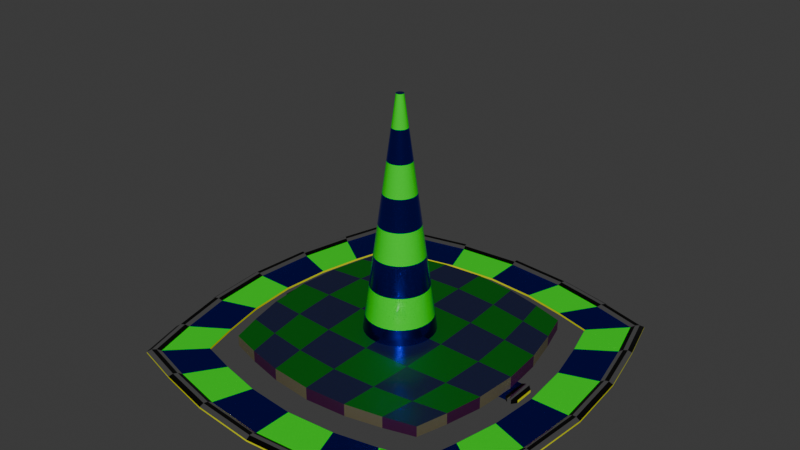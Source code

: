 # Source: DroneStuffs.blend  (saved by Blender 5.1.29; exported with 4.5.12 LTS)
import bpy
from mathutils import Matrix  # noqa: F401  (used for matrix-valued properties, if any)

bpy.ops.wm.read_factory_settings(use_empty=True)
scene = bpy.context.scene
scene.name = 'Scene'

# ---- collections
col_dronestuffs = bpy.data.collections.new('DroneStuffs'); scene.collection.children.link(col_dronestuffs)

# ---- materials (node trees are filled in below, after node groups)
mat_fpv_accent = bpy.data.materials.new('FPV_Accent')
mat_fpv_accent.diffuse_color = (0.0, 0.8, 0.001025, 1.0)
mat_fpv_accent.roughness = 0.05297
mat_fpv_color = bpy.data.materials.new('FPV_Color')
mat_fpv_color.alpha_threshold = 0.0
mat_fpv_color.use_backface_culling_lightprobe_volume = False
mat_fpv_color.diffuse_color = (0.0, 0.0005567, 0.8, 1.0)
mat_fpv_color.roughness = 0.3744
mat_fpv_color.metallic = 1.0
mat_fpv_color.line_color = (0.0, 0.0, 0.0, 1.0)
mat_fpv_wrong = bpy.data.materials.new('FPV_Wrong')
mat_fpv_wrong.diffuse_color = (0.8, 0.007293, 0.0, 1.0)
mat_fpv_wrong.roughness = 0.05297
mat_fpv_wrongaccent = bpy.data.materials.new('FPV_WrongAccent')
mat_fpv_wrongaccent.diffuse_color = (0.3908, 0.00476, 0.0, 1.0)
mat_fpv_wrongaccent.roughness = 0.05297
mat_fpv_wrongaccent.metallic = 1.0
mat_fpv_border = bpy.data.materials.new('FPV_Border')
mat_fpv_border.diffuse_color = (0.0, 0.0, 0.0, 1.0)
mat_fpv_border.roughness = 0.0621
mat_fpv_borderaccent = bpy.data.materials.new('FPV_BorderAccent')
mat_fpv_borderaccent.diffuse_color = (1.0, 1.0, 1.0, 1.0)
mat_fpv_borderaccent.roughness = 0.2128
mat_fpv_borderaccent.metallic = 1.0
mat_fpv_borderlip = bpy.data.materials.new('FPV_BorderLip')
mat_fpv_borderlip.diffuse_color = (0.7809, 0.8, 0.0, 1.0)
mat_fpv_borderlip.roughness = 0.0
mat_fpv_base = bpy.data.materials.new('FPV_Base')
mat_fpv_base.diffuse_color = (0.0, 0.1552, 0.003565, 1.0)
mat_fpv_baseaccent = bpy.data.materials.new('FPV_BaseAccent')
mat_fpv_baseaccent.diffuse_color = (0.03224, 0.04179, 0.1552, 1.0)
mat_fpv_baseaccent.roughness = 0.2767
mat_fpv_baseaccent.metallic = 0.6667
mat_fpv_baseborder = bpy.data.materials.new('FPV_BaseBorder')
mat_fpv_baseborder.diffuse_color = (0.1552, 0.1086, 0.06409, 1.0)
mat_fpv_baseborderaccent = bpy.data.materials.new('FPV_BaseBorderAccent')
mat_fpv_baseborderaccent.diffuse_color = (0.1552, 0.0458, 0.09534, 1.0)

# ---- node groups
ng_smooth_by_angle = bpy.data.node_groups.new('Smooth by Angle', 'GeometryNodeTree')
_s = ng_smooth_by_angle.interface.new_socket(name='Mesh', in_out='OUTPUT', socket_type='NodeSocketGeometry')
_s = ng_smooth_by_angle.interface.new_socket(name='Mesh', in_out='INPUT', socket_type='NodeSocketGeometry')
_s = ng_smooth_by_angle.interface.new_socket(name='Angle', in_out='INPUT', socket_type='NodeSocketFloat')
_s.subtype = 'ANGLE'
_s.default_value = 0.5236
_s.min_value = 0.0
_s.max_value = 3.142
_s.description = 'Maximum face angle for smooth edges'
_s = ng_smooth_by_angle.interface.new_socket(name='Ignore Sharpness', in_out='INPUT', socket_type='NodeSocketBool')
_s.force_non_field = True
ng_smooth_by_angle.is_modifier = True
_N = ng_smooth_by_angle.nodes; _L = ng_smooth_by_angle.links
n0 = _N.new('GeometryNodeSetShadeSmooth'); n0.name = 'Set Shade Smooth'; n0.location = (120, -80)
n0.domain = 'EDGE'
n1 = _N.new('GeometryNodeSetShadeSmooth'); n1.name = 'Set Shade Smooth.001'; n1.location = (300, -80)
n2 = _N.new('NodeGroupOutput'); n2.name = 'Group Output'; n2.location = (480, -80)
n3 = _N.new('GeometryNodeInputMeshEdgeAngle'); n3.name = 'Edge Angle'; n3.location = (-440, -240)
n4 = _N.new('NodeGroupInput'); n4.name = 'Group Input'; n4.location = (-80, -80)
n5 = _N.new('GeometryNodeInputEdgeSmooth'); n5.name = 'Is Edge Smooth'; n5.location = (-260, -120)
n6 = _N.new('GeometryNodeInputShadeSmooth'); n6.name = 'Is Shade Smooth'; n6.location = (-440, -397)
n7 = _N.new('FunctionNodeCompare'); n7.name = 'Compare'; n7.location = (-260, -260)
n7.operation = 'LESS_EQUAL'
n7.inputs[6].default_value = (0.0, 0.0, 0.0, 0.0)
n7.inputs[7].default_value = (0.0, 0.0, 0.0, 0.0)
n8 = _N.new('FunctionNodeBooleanMath'); n8.name = 'Boolean Math.001'; n8.location = (-80, -260)
n9 = _N.new('NodeGroupInput'); n9.name = 'Group Input.001'; n9.location = (-440, -329)
n10 = _N.new('NodeGroupInput'); n10.name = 'Group Input.002'; n10.location = (-259, -189)
n11 = _N.new('FunctionNodeBooleanMath'); n11.name = 'Boolean Math'; n11.location = (-80, -149)
n11.operation = 'OR'
n12 = _N.new('FunctionNodeBooleanMath'); n12.name = 'Boolean Math.002'; n12.location = (-260, -380)
n12.operation = 'OR'
n13 = _N.new('NodeGroupInput'); n13.name = 'Group Input.003'; n13.location = (-440, -460)
_L.new(n3.outputs[0], n7.inputs[0])
_L.new(n1.outputs[0], n2.inputs[0])
_L.new(n9.outputs[1], n7.inputs[1])
_L.new(n7.outputs[0], n8.inputs[0])
_L.new(n4.outputs[0], n0.inputs[0])
_L.new(n0.outputs[0], n1.inputs[0])
_L.new(n8.outputs[0], n0.inputs[2])
_L.new(n10.outputs[2], n11.inputs[1])
_L.new(n5.outputs[0], n11.inputs[0])
_L.new(n11.outputs[0], n0.inputs[1])
_L.new(n13.outputs[2], n12.inputs[1])
_L.new(n6.outputs[0], n12.inputs[0])
_L.new(n12.outputs[0], n8.inputs[1])
n2.is_active_output = True

# ---- material node trees
mat_fpv_accent.use_nodes = True; mat_fpv_accent.node_tree.nodes.clear()
_N = mat_fpv_accent.node_tree.nodes; _L = mat_fpv_accent.node_tree.links
n0 = _N.new('ShaderNodeBsdfPrincipled'); n0.name = 'Principled BSDF'; n0.location = (-200, 100)
n0.inputs[0].default_value = (0.0, 0.8, 0.008327, 1.0)
n0.inputs[2].default_value = 0.08794
n1 = _N.new('ShaderNodeOutputMaterial'); n1.name = 'Material Output'; n1.location = (200, 100)
_L.new(n0.outputs[0], n1.inputs[0])
n1.is_active_output = True
mat_fpv_color.use_nodes = True; mat_fpv_color.node_tree.nodes.clear()
_N = mat_fpv_color.node_tree.nodes; _L = mat_fpv_color.node_tree.links
n0 = _N.new('ShaderNodeOutputMaterial'); n0.name = 'Material Output'; n0.location = (200, 100)
n1 = _N.new('ShaderNodeBsdfPrincipled'); n1.name = 'Principled BSDF'; n1.location = (-200, 100)
n1.inputs[0].default_value = (0.0, 0.001362, 0.8, 1.0)
n1.inputs[1].default_value = 1.0
n1.inputs[2].default_value = 0.201
_L.new(n1.outputs[0], n0.inputs[0])
n0.is_active_output = True
mat_fpv_wrong.use_nodes = True; mat_fpv_wrong.node_tree.nodes.clear()
_N = mat_fpv_wrong.node_tree.nodes; _L = mat_fpv_wrong.node_tree.links
n0 = _N.new('ShaderNodeBsdfPrincipled'); n0.name = 'Principled BSDF'; n0.location = (-200, 100)
n0.inputs[0].default_value = (0.8, 0.0, 0.01433, 1.0)
n0.inputs[2].default_value = 0.2387
n1 = _N.new('ShaderNodeOutputMaterial'); n1.name = 'Material Output'; n1.location = (200, 100)
_L.new(n0.outputs[0], n1.inputs[0])
n1.is_active_output = True
mat_fpv_wrongaccent.use_nodes = True; mat_fpv_wrongaccent.node_tree.nodes.clear()
_N = mat_fpv_wrongaccent.node_tree.nodes; _L = mat_fpv_wrongaccent.node_tree.links
n0 = _N.new('ShaderNodeBsdfPrincipled'); n0.name = 'Principled BSDF'; n0.location = (-200, 100)
n0.inputs[0].default_value = (0.576, 0.051, 0.0, 1.0)
n0.inputs[1].default_value = 1.0
n0.inputs[2].default_value = 0.2387
n1 = _N.new('ShaderNodeOutputMaterial'); n1.name = 'Material Output'; n1.location = (200, 100)
_L.new(n0.outputs[0], n1.inputs[0])
n1.is_active_output = True
mat_fpv_border.use_nodes = True; mat_fpv_border.node_tree.nodes.clear()
_N = mat_fpv_border.node_tree.nodes; _L = mat_fpv_border.node_tree.links
n0 = _N.new('ShaderNodeBsdfPrincipled'); n0.name = 'Principled BSDF'; n0.location = (-200, 100)
n0.inputs[0].default_value = (0.0, 0.0, 0.0, 1.0)
n0.inputs[2].default_value = 0.2688
n1 = _N.new('ShaderNodeOutputMaterial'); n1.name = 'Material Output'; n1.location = (200, 100)
_L.new(n0.outputs[0], n1.inputs[0])
n1.is_active_output = True
mat_fpv_borderaccent.use_nodes = True; mat_fpv_borderaccent.node_tree.nodes.clear()
_N = mat_fpv_borderaccent.node_tree.nodes; _L = mat_fpv_borderaccent.node_tree.links
n0 = _N.new('ShaderNodeBsdfPrincipled'); n0.name = 'Principled BSDF'; n0.location = (-200, 100)
n0.inputs[0].default_value = (1.0, 1.0, 1.0, 1.0)
n0.inputs[1].default_value = 1.0
n0.inputs[2].default_value = 0.1407
n1 = _N.new('ShaderNodeOutputMaterial'); n1.name = 'Material Output'; n1.location = (200, 100)
_L.new(n0.outputs[0], n1.inputs[0])
n1.is_active_output = True
mat_fpv_borderlip.use_nodes = True; mat_fpv_borderlip.node_tree.nodes.clear()
_N = mat_fpv_borderlip.node_tree.nodes; _L = mat_fpv_borderlip.node_tree.links
n0 = _N.new('ShaderNodeBsdfPrincipled'); n0.name = 'Principled BSDF'; n0.location = (-200, 100)
n0.inputs[0].default_value = (0.7747, 0.8, 0.0, 1.0)
n0.inputs[2].default_value = 0.0
n1 = _N.new('ShaderNodeOutputMaterial'); n1.name = 'Material Output'; n1.location = (200, 100)
_L.new(n0.outputs[0], n1.inputs[0])
n1.is_active_output = True
mat_fpv_base.use_nodes = True; mat_fpv_base.node_tree.nodes.clear()
_N = mat_fpv_base.node_tree.nodes; _L = mat_fpv_base.node_tree.links
n0 = _N.new('ShaderNodeBsdfPrincipled'); n0.name = 'Principled BSDF'; n0.location = (-200, 100)
n0.inputs[0].default_value = (0.0, 0.111, 0.001842, 1.0)
n1 = _N.new('ShaderNodeOutputMaterial'); n1.name = 'Material Output'; n1.location = (200, 100)
_L.new(n0.outputs[0], n1.inputs[0])
n1.is_active_output = True
mat_fpv_baseaccent.use_nodes = True; mat_fpv_baseaccent.node_tree.nodes.clear()
_N = mat_fpv_baseaccent.node_tree.nodes; _L = mat_fpv_baseaccent.node_tree.links
n0 = _N.new('ShaderNodeBsdfPrincipled'); n0.name = 'Principled BSDF'; n0.location = (-200, 100)
n0.inputs[0].default_value = (0.02755, 0.03389, 0.111, 1.0)
n0.inputs[1].default_value = 0.593
n0.inputs[2].default_value = 0.2387
n1 = _N.new('ShaderNodeOutputMaterial'); n1.name = 'Material Output'; n1.location = (200, 100)
_L.new(n0.outputs[0], n1.inputs[0])
n1.is_active_output = True
mat_fpv_baseborder.use_nodes = True; mat_fpv_baseborder.node_tree.nodes.clear()
_N = mat_fpv_baseborder.node_tree.nodes; _L = mat_fpv_baseborder.node_tree.links
n0 = _N.new('ShaderNodeBsdfPrincipled'); n0.name = 'Principled BSDF'; n0.location = (-200, 100)
n0.inputs[0].default_value = (0.111, 0.09642, 0.05439, 1.0)
n1 = _N.new('ShaderNodeOutputMaterial'); n1.name = 'Material Output'; n1.location = (200, 100)
_L.new(n0.outputs[0], n1.inputs[0])
n1.is_active_output = True
mat_fpv_baseborderaccent.use_nodes = True; mat_fpv_baseborderaccent.node_tree.nodes.clear()
_N = mat_fpv_baseborderaccent.node_tree.nodes; _L = mat_fpv_baseborderaccent.node_tree.links
n0 = _N.new('ShaderNodeBsdfPrincipled'); n0.name = 'Principled BSDF'; n0.location = (-200, 100)
n0.inputs[0].default_value = (0.111, 0.01717, 0.103, 1.0)
n0.inputs[1].default_value = 0.7286
n1 = _N.new('ShaderNodeOutputMaterial'); n1.name = 'Material Output'; n1.location = (200, 100)
_L.new(n0.outputs[0], n1.inputs[0])
n1.is_active_output = True

# ---- world
world_world = bpy.data.worlds.new('World'); scene.world = world_world
world_world.use_nodes = True; world_world.node_tree.nodes.clear()
_N = world_world.node_tree.nodes; _L = world_world.node_tree.links
n0 = _N.new('ShaderNodeOutputWorld'); n0.name = 'World Output'; n0.location = (200, 100)
n1 = _N.new('ShaderNodeBackground'); n1.name = 'Background'; n1.location = (-200, 100)
n1.inputs[0].default_value = (0.05088, 0.05088, 0.05088, 1.0)
_L.new(n1.outputs[0], n0.inputs[0])
n0.is_active_output = True
world_world.color = (0.05088, 0.05088, 0.05088)
world_world.sun_shadow_jitter_overblur = 0.0

# ---- meshes
me_cylinder = bpy.data.meshes.new('Cylinder')
me_cylinder.from_pydata([(4.843e-09, 0.6, 0.0), (1.473e-08, 0.06, 4.0), (0.1171, 0.5885, 0.0), (0.01171, 0.05885, 4.0), (0.2296, 0.5543, 0.0), (0.02296, 0.05543, 4.0), (0.3333, 0.4989, 0.0), (0.03333, 0.04989, 4.0), (0.4243, 0.4243, 0.0), (0.04243, 0.04243, 4.0), (0.4989, 0.3333, 0.0), (0.04989, 0.03333, 4.0), (0.5543, 0.2296, 0.0), (0.05543, 0.02296, 4.0), (0.5885, 0.1171, 0.0), (0.05885, 0.01171, 4.0), (0.6, 5.96e-09, 0.0), (0.06, 3.576e-09, 4.0), (0.5885, -0.1171, 0.0), (0.05885, -0.01171, 4.0), (0.5543, -0.2296, 0.0), (0.05543, -0.02296, 4.0), (0.4989, -0.3333, 0.0), (0.04989, -0.03333, 4.0), (0.4243, -0.4243, 0.0), (0.04243, -0.04243, 4.0), (0.3333, -0.4989, 0.0), (0.03333, -0.04989, 4.0), (0.2296, -0.5543, 0.0), (0.02296, -0.05543, 4.0), (0.1171, -0.5885, 0.0), (0.01171, -0.05885, 4.0), (4.843e-09, -0.6, 0.0), (1.473e-08, -0.06, 4.0), (-0.1171, -0.5885, 0.0), (-0.01171, -0.05885, 4.0), (-0.2296, -0.5543, 0.0), (-0.02296, -0.05543, 4.0), (-0.3333, -0.4989, 0.0), (-0.03333, -0.04989, 4.0), (-0.4243, -0.4243, 0.0), (-0.04243, -0.04243, 4.0), (-0.4989, -0.3333, 0.0), (-0.04989, -0.03333, 4.0), (-0.5543, -0.2296, 0.0), (-0.05543, -0.02296, 4.0), (-0.5885, -0.1171, 0.0), (-0.05885, -0.01171, 4.0), (-0.6, 5.96e-09, 0.0), (-0.06, 3.576e-09, 4.0), (-0.5885, 0.1171, 0.0), (-0.05885, 0.01171, 4.0), (-0.5543, 0.2296, 0.0), (-0.05543, 0.02296, 4.0), (-0.4989, 0.3333, 0.0), (-0.04989, 0.03333, 4.0), (-0.4243, 0.4243, 0.0), (-0.04243, 0.04243, 4.0), (-0.3333, 0.4989, 0.0), (-0.03333, 0.04989, 4.0), (-0.2296, 0.5543, 0.0), (-0.02296, 0.05543, 4.0), (-0.1171, 0.5885, 0.0), (-0.01171, 0.05885, 4.0), (6.079e-09, 0.5325, 0.5), (7.316e-09, 0.465, 1.0), (8.552e-09, 0.3975, 1.5), (9.788e-09, 0.33, 2.0), (1.102e-08, 0.2625, 2.5), (1.226e-08, 0.195, 3.0), (1.35e-08, 0.1275, 3.5), (0.02487, 0.1251, 3.5), (0.03804, 0.1913, 3.0), (0.05121, 0.2575, 2.5), (0.06438, 0.3237, 2.0), (0.07755, 0.3899, 1.5), (0.09072, 0.4561, 1.0), (0.1039, 0.5223, 0.5), (0.04879, 0.1178, 3.5), (0.07462, 0.1802, 3.0), (0.1005, 0.2425, 2.5), (0.1263, 0.3049, 2.0), (0.1521, 0.3672, 1.5), (0.1779, 0.4296, 1.0), (0.2038, 0.492, 0.5), (0.07084, 0.106, 3.5), (0.1083, 0.1621, 3.0), (0.1458, 0.2183, 2.5), (0.1833, 0.2744, 2.0), (0.2208, 0.3305, 1.5), (0.2583, 0.3866, 1.0), (0.2958, 0.4428, 0.5), (0.09016, 0.09016, 3.5), (0.1379, 0.1379, 3.0), (0.1856, 0.1856, 2.5), (0.2333, 0.2333, 2.0), (0.2811, 0.2811, 1.5), (0.3288, 0.3288, 1.0), (0.3765, 0.3765, 0.5), (0.106, 0.07084, 3.5), (0.1621, 0.1083, 3.0), (0.2183, 0.1458, 2.5), (0.2744, 0.1833, 2.0), (0.3305, 0.2208, 1.5), (0.3866, 0.2583, 1.0), (0.4428, 0.2958, 0.5), (0.1178, 0.04879, 3.5), (0.1802, 0.07462, 3.0), (0.2425, 0.1005, 2.5), (0.3049, 0.1263, 2.0), (0.3672, 0.1521, 1.5), (0.4296, 0.1779, 1.0), (0.492, 0.2038, 0.5), (0.1251, 0.02487, 3.5), (0.1913, 0.03804, 3.0), (0.2575, 0.05121, 2.5), (0.3237, 0.06438, 2.0), (0.3899, 0.07755, 1.5), (0.4561, 0.09072, 1.0), (0.5223, 0.1039, 0.5), (0.1275, 3.874e-09, 3.5), (0.195, 4.172e-09, 3.0), (0.2625, 4.47e-09, 2.5), (0.33, 4.768e-09, 2.0), (0.3975, 5.066e-09, 1.5), (0.465, 5.364e-09, 1.0), (0.5325, 5.662e-09, 0.5), (0.1251, -0.02487, 3.5), (0.1913, -0.03804, 3.0), (0.2575, -0.05121, 2.5), (0.3237, -0.06438, 2.0), (0.3899, -0.07755, 1.5), (0.4561, -0.09072, 1.0), (0.5223, -0.1039, 0.5), (0.1178, -0.04879, 3.5), (0.1802, -0.07462, 3.0), (0.2425, -0.1005, 2.5), (0.3049, -0.1263, 2.0), (0.3672, -0.1521, 1.5), (0.4296, -0.1779, 1.0), (0.492, -0.2038, 0.5), (0.106, -0.07084, 3.5), (0.1621, -0.1083, 3.0), (0.2183, -0.1458, 2.5), (0.2744, -0.1833, 2.0), (0.3305, -0.2208, 1.5), (0.3866, -0.2583, 1.0), (0.4428, -0.2958, 0.5), (0.09016, -0.09016, 3.5), (0.1379, -0.1379, 3.0), (0.1856, -0.1856, 2.5), (0.2333, -0.2333, 2.0), (0.2811, -0.2811, 1.5), (0.3288, -0.3288, 1.0), (0.3765, -0.3765, 0.5), (0.07084, -0.106, 3.5), (0.1083, -0.1621, 3.0), (0.1458, -0.2183, 2.5), (0.1833, -0.2744, 2.0), (0.2208, -0.3305, 1.5), (0.2583, -0.3866, 1.0), (0.2958, -0.4428, 0.5), (0.04879, -0.1178, 3.5), (0.07462, -0.1802, 3.0), (0.1005, -0.2425, 2.5), (0.1263, -0.3049, 2.0), (0.1521, -0.3672, 1.5), (0.1779, -0.4296, 1.0), (0.2038, -0.492, 0.5), (0.02487, -0.1251, 3.5), (0.03804, -0.1913, 3.0), (0.05121, -0.2575, 2.5), (0.06438, -0.3237, 2.0), (0.07755, -0.3899, 1.5), (0.09072, -0.4561, 1.0), (0.1039, -0.5223, 0.5), (1.35e-08, -0.1275, 3.5), (1.226e-08, -0.195, 3.0), (1.102e-08, -0.2625, 2.5), (9.788e-09, -0.33, 2.0), (8.552e-09, -0.3975, 1.5), (7.316e-09, -0.465, 1.0), (6.079e-09, -0.5325, 0.5), (-0.02487, -0.1251, 3.5), (-0.03804, -0.1913, 3.0), (-0.05121, -0.2575, 2.5), (-0.06438, -0.3237, 2.0), (-0.07755, -0.3899, 1.5), (-0.09072, -0.4561, 1.0), (-0.1039, -0.5223, 0.5), (-0.04879, -0.1178, 3.5), (-0.07462, -0.1802, 3.0), (-0.1005, -0.2425, 2.5), (-0.1263, -0.3049, 2.0), (-0.1521, -0.3672, 1.5), (-0.1779, -0.4296, 1.0), (-0.2038, -0.492, 0.5), (-0.07084, -0.106, 3.5), (-0.1083, -0.1621, 3.0), (-0.1458, -0.2183, 2.5), (-0.1833, -0.2744, 2.0), (-0.2208, -0.3305, 1.5), (-0.2583, -0.3866, 1.0), (-0.2958, -0.4428, 0.5), (-0.09016, -0.09016, 3.5), (-0.1379, -0.1379, 3.0), (-0.1856, -0.1856, 2.5), (-0.2333, -0.2333, 2.0), (-0.2811, -0.2811, 1.5), (-0.3288, -0.3288, 1.0), (-0.3765, -0.3765, 0.5), (-0.106, -0.07084, 3.5), (-0.1621, -0.1083, 3.0), (-0.2183, -0.1458, 2.5), (-0.2744, -0.1833, 2.0), (-0.3305, -0.2208, 1.5), (-0.3866, -0.2583, 1.0), (-0.4428, -0.2958, 0.5), (-0.1178, -0.04879, 3.5), (-0.1802, -0.07462, 3.0), (-0.2425, -0.1005, 2.5), (-0.3049, -0.1263, 2.0), (-0.3672, -0.1521, 1.5), (-0.4296, -0.1779, 1.0), (-0.492, -0.2038, 0.5), (-0.1251, -0.02487, 3.5), (-0.1913, -0.03804, 3.0), (-0.2575, -0.05121, 2.5), (-0.3237, -0.06438, 2.0), (-0.3899, -0.07755, 1.5), (-0.4561, -0.09072, 1.0), (-0.5223, -0.1039, 0.5), (-0.1275, 3.874e-09, 3.5), (-0.195, 4.172e-09, 3.0), (-0.2625, 4.47e-09, 2.5), (-0.33, 4.768e-09, 2.0), (-0.3975, 5.066e-09, 1.5), (-0.465, 5.364e-09, 1.0), (-0.5325, 5.662e-09, 0.5), (-0.1251, 0.02487, 3.5), (-0.1913, 0.03804, 3.0), (-0.2575, 0.05121, 2.5), (-0.3237, 0.06438, 2.0), (-0.3899, 0.07755, 1.5), (-0.4561, 0.09072, 1.0), (-0.5223, 0.1039, 0.5), (-0.1178, 0.04879, 3.5), (-0.1802, 0.07462, 3.0), (-0.2425, 0.1005, 2.5), (-0.3049, 0.1263, 2.0), (-0.3672, 0.1521, 1.5), (-0.4296, 0.1779, 1.0), (-0.492, 0.2038, 0.5), (-0.106, 0.07084, 3.5), (-0.1621, 0.1083, 3.0), (-0.2183, 0.1458, 2.5), (-0.2744, 0.1833, 2.0), (-0.3305, 0.2208, 1.5), (-0.3866, 0.2583, 1.0), (-0.4428, 0.2958, 0.5), (-0.09016, 0.09016, 3.5), (-0.1379, 0.1379, 3.0), (-0.1856, 0.1856, 2.5), (-0.2333, 0.2333, 2.0), (-0.2811, 0.2811, 1.5), (-0.3288, 0.3288, 1.0), (-0.3765, 0.3765, 0.5), (-0.07084, 0.106, 3.5), (-0.1083, 0.1621, 3.0), (-0.1458, 0.2183, 2.5), (-0.1833, 0.2744, 2.0), (-0.2208, 0.3305, 1.5), (-0.2583, 0.3866, 1.0), (-0.2958, 0.4428, 0.5), (-0.04879, 0.1178, 3.5), (-0.07462, 0.1802, 3.0), (-0.1005, 0.2425, 2.5), (-0.1263, 0.3049, 2.0), (-0.1521, 0.3672, 1.5), (-0.1779, 0.4296, 1.0), (-0.2038, 0.492, 0.5), (-0.02487, 0.1251, 3.5), (-0.03804, 0.1913, 3.0), (-0.05121, 0.2575, 2.5), (-0.06438, 0.3237, 2.0), (-0.07755, 0.3899, 1.5), (-0.09072, 0.4561, 1.0), (-0.1039, 0.5223, 0.5)], [], [(70, 1, 3, 71), (71, 3, 5, 78), (78, 5, 7, 85), (85, 7, 9, 92), (92, 9, 11, 99), (99, 11, 13, 106), (106, 13, 15, 113), (113, 15, 17, 120), (120, 17, 19, 127), (127, 19, 21, 134), (134, 21, 23, 141), (141, 23, 25, 148), (148, 25, 27, 155), (155, 27, 29, 162), (162, 29, 31, 169), (169, 31, 33, 176), (176, 33, 35, 183), (183, 35, 37, 190), (190, 37, 39, 197), (197, 39, 41, 204), (204, 41, 43, 211), (211, 43, 45, 218), (218, 45, 47, 225), (225, 47, 49, 232), (232, 49, 51, 239), (239, 51, 53, 246), (246, 53, 55, 253), (253, 55, 57, 260), (260, 57, 59, 267), (267, 59, 61, 274), (3, 1, 63, 61, 59, 57, 55, 53, 51, 49, 47, 45, 43, 41, 39, 37, 35, 33, 31, 29, 27, 25, 23, 21, 19, 17, 15, 13, 11, 9, 7, 5), (274, 61, 63, 281), (281, 63, 1, 70), (0, 2, 4, 6, 8, 10, 12, 14, 16, 18, 20, 22, 24, 26, 28, 30, 32, 34, 36, 38, 40, 42, 44, 46, 48, 50, 52, 54, 56, 58, 60, 62), (62, 287, 64, 0), (287, 286, 65, 64), (286, 285, 66, 65), (285, 284, 67, 66), (284, 283, 68, 67), (283, 282, 69, 68), (282, 281, 70, 69), (60, 280, 287, 62), (280, 279, 286, 287), (279, 278, 285, 286), (278, 277, 284, 285), (277, 276, 283, 284), (276, 275, 282, 283), (275, 274, 281, 282), (58, 273, 280, 60), (273, 272, 279, 280), (272, 271, 278, 279), (271, 270, 277, 278), (270, 269, 276, 277), (269, 268, 275, 276), (268, 267, 274, 275), (56, 266, 273, 58), (266, 265, 272, 273), (265, 264, 271, 272), (264, 263, 270, 271), (263, 262, 269, 270), (262, 261, 268, 269), (261, 260, 267, 268), (54, 259, 266, 56), (259, 258, 265, 266), (258, 257, 264, 265), (257, 256, 263, 264), (256, 255, 262, 263), (255, 254, 261, 262), (254, 253, 260, 261), (52, 252, 259, 54), (252, 251, 258, 259), (251, 250, 257, 258), (250, 249, 256, 257), (249, 248, 255, 256), (248, 247, 254, 255), (247, 246, 253, 254), (50, 245, 252, 52), (245, 244, 251, 252), (244, 243, 250, 251), (243, 242, 249, 250), (242, 241, 248, 249), (241, 240, 247, 248), (240, 239, 246, 247), (48, 238, 245, 50), (238, 237, 244, 245), (237, 236, 243, 244), (236, 235, 242, 243), (235, 234, 241, 242), (234, 233, 240, 241), (233, 232, 239, 240), (46, 231, 238, 48), (231, 230, 237, 238), (230, 229, 236, 237), (229, 228, 235, 236), (228, 227, 234, 235), (227, 226, 233, 234), (226, 225, 232, 233), (44, 224, 231, 46), (224, 223, 230, 231), (223, 222, 229, 230), (222, 221, 228, 229), (221, 220, 227, 228), (220, 219, 226, 227), (219, 218, 225, 226), (42, 217, 224, 44), (217, 216, 223, 224), (216, 215, 222, 223), (215, 214, 221, 222), (214, 213, 220, 221), (213, 212, 219, 220), (212, 211, 218, 219), (40, 210, 217, 42), (210, 209, 216, 217), (209, 208, 215, 216), (208, 207, 214, 215), (207, 206, 213, 214), (206, 205, 212, 213), (205, 204, 211, 212), (38, 203, 210, 40), (203, 202, 209, 210), (202, 201, 208, 209), (201, 200, 207, 208), (200, 199, 206, 207), (199, 198, 205, 206), (198, 197, 204, 205), (36, 196, 203, 38), (196, 195, 202, 203), (195, 194, 201, 202), (194, 193, 200, 201), (193, 192, 199, 200), (192, 191, 198, 199), (191, 190, 197, 198), (34, 189, 196, 36), (189, 188, 195, 196), (188, 187, 194, 195), (187, 186, 193, 194), (186, 185, 192, 193), (185, 184, 191, 192), (184, 183, 190, 191), (32, 182, 189, 34), (182, 181, 188, 189), (181, 180, 187, 188), (180, 179, 186, 187), (179, 178, 185, 186), (178, 177, 184, 185), (177, 176, 183, 184), (30, 175, 182, 32), (175, 174, 181, 182), (174, 173, 180, 181), (173, 172, 179, 180), (172, 171, 178, 179), (171, 170, 177, 178), (170, 169, 176, 177), (28, 168, 175, 30), (168, 167, 174, 175), (167, 166, 173, 174), (166, 165, 172, 173), (165, 164, 171, 172), (164, 163, 170, 171), (163, 162, 169, 170), (26, 161, 168, 28), (161, 160, 167, 168), (160, 159, 166, 167), (159, 158, 165, 166), (158, 157, 164, 165), (157, 156, 163, 164), (156, 155, 162, 163), (24, 154, 161, 26), (154, 153, 160, 161), (153, 152, 159, 160), (152, 151, 158, 159), (151, 150, 157, 158), (150, 149, 156, 157), (149, 148, 155, 156), (22, 147, 154, 24), (147, 146, 153, 154), (146, 145, 152, 153), (145, 144, 151, 152), (144, 143, 150, 151), (143, 142, 149, 150), (142, 141, 148, 149), (20, 140, 147, 22), (140, 139, 146, 147), (139, 138, 145, 146), (138, 137, 144, 145), (137, 136, 143, 144), (136, 135, 142, 143), (135, 134, 141, 142), (18, 133, 140, 20), (133, 132, 139, 140), (132, 131, 138, 139), (131, 130, 137, 138), (130, 129, 136, 137), (129, 128, 135, 136), (128, 127, 134, 135), (16, 126, 133, 18), (126, 125, 132, 133), (125, 124, 131, 132), (124, 123, 130, 131), (123, 122, 129, 130), (122, 121, 128, 129), (121, 120, 127, 128), (14, 119, 126, 16), (119, 118, 125, 126), (118, 117, 124, 125), (117, 116, 123, 124), (116, 115, 122, 123), (115, 114, 121, 122), (114, 113, 120, 121), (12, 112, 119, 14), (112, 111, 118, 119), (111, 110, 117, 118), (110, 109, 116, 117), (109, 108, 115, 116), (108, 107, 114, 115), (107, 106, 113, 114), (10, 105, 112, 12), (105, 104, 111, 112), (104, 103, 110, 111), (103, 102, 109, 110), (102, 101, 108, 109), (101, 100, 107, 108), (100, 99, 106, 107), (8, 98, 105, 10), (98, 97, 104, 105), (97, 96, 103, 104), (96, 95, 102, 103), (95, 94, 101, 102), (94, 93, 100, 101), (93, 92, 99, 100), (6, 91, 98, 8), (91, 90, 97, 98), (90, 89, 96, 97), (89, 88, 95, 96), (88, 87, 94, 95), (87, 86, 93, 94), (86, 85, 92, 93), (4, 84, 91, 6), (84, 83, 90, 91), (83, 82, 89, 90), (82, 81, 88, 89), (81, 80, 87, 88), (80, 79, 86, 87), (79, 78, 85, 86), (2, 77, 84, 4), (77, 76, 83, 84), (76, 75, 82, 83), (75, 74, 81, 82), (74, 73, 80, 81), (73, 72, 79, 80), (72, 71, 78, 79), (0, 64, 77, 2), (64, 65, 76, 77), (65, 66, 75, 76), (66, 67, 74, 75), (67, 68, 73, 74), (68, 69, 72, 73), (69, 70, 71, 72)])
me_cylinder.polygons.foreach_set('use_smooth', [True] * 258)
me_cylinder.polygons.foreach_set('material_index', [0, 0, 0, 0, 0, 0, 0, 0, 0, 0, 0, 0, 0, 0, 0, 0, 0, 0, 0, 0, 0, 0, 0, 0, 0, 0, 0, 0, 0, 0, 1, 0, 0, 0, 1, 0, 1, 0, 1, 0, 1, 1, 0, 1, 0, 1, 0, 1, 1, 0, 1, 0, 1, 0, 1, 1, 0, 1, 0, 1, 0, 1, 1, 0, 1, 0, 1, 0, 1, 1, 0, 1, 0, 1, 0, 1, 1, 0, 1, 0, 1, 0, 1, 1, 0, 1, 0, 1, 0, 1, 1, 0, 1, 0, 1, 0, 1, 1, 0, 1, 0, 1, 0, 1, 1, 0, 1, 0, 1, 0, 1, 1, 0, 1, 0, 1, 0, 1, 1, 0, 1, 0, 1, 0, 1, 1, 0, 1, 0, 1, 0, 1, 1, 0, 1, 0, 1, 0, 1, 1, 0, 1, 0, 1, 0, 1, 1, 0, 1, 0, 1, 0, 1, 1, 0, 1, 0, 1, 0, 1, 1, 0, 1, 0, 1, 0, 1, 1, 0, 1, 0, 1, 0, 1, 1, 0, 1, 0, 1, 0, 1, 1, 0, 1, 0, 1, 0, 1, 1, 0, 1, 0, 1, 0, 1, 1, 0, 1, 0, 1, 0, 1, 1, 0, 1, 0, 1, 0, 1, 1, 0, 1, 0, 1, 0, 1, 1, 0, 1, 0, 1, 0, 1, 1, 0, 1, 0, 1, 0, 1, 1, 0, 1, 0, 1, 0, 1, 1, 0, 1, 0, 1, 0, 1, 1, 0, 1, 0, 1, 0, 1, 1, 0, 1, 0, 1, 0, 1])
_uv = me_cylinder.uv_layers.new(name='UVMap')
_uv.uv.foreach_set('vector', [1.0, 0.9375, 1.0, 1.0, 0.9688, 1.0, 0.9688, 0.9375, 0.9688, 0.9375, 0.9688, 1.0, 0.9375, 1.0, 0.9375, 0.9375, 0.9375, 0.9375, 0.9375, 1.0, 0.9062, 1.0, 0.9062, 0.9375, 0.9062, 0.9375, 0.9062, 1.0, 0.875, 1.0, 0.875, 0.9375, 0.875, 0.9375, 0.875, 1.0, 0.8438, 1.0, 0.8438, 0.9375, 0.8438, 0.9375, 0.8438, 1.0, 0.8125, 1.0, 0.8125, 0.9375, 0.8125, 0.9375, 0.8125, 1.0, 0.7812, 1.0, 0.7812, 0.9375, 0.7812, 0.9375, 0.7812, 1.0, 0.75, 1.0, 0.75, 0.9375, 0.75, 0.9375, 0.75, 1.0, 0.7188, 1.0, 0.7188, 0.9375, 0.7188, 0.9375, 0.7188, 1.0, 0.6875, 1.0, 0.6875, 0.9375, 0.6875, 0.9375, 0.6875, 1.0, 0.6562, 1.0, 0.6562, 0.9375, 0.6562, 0.9375, 0.6562, 1.0, 0.625, 1.0, 0.625, 0.9375, 0.625, 0.9375, 0.625, 1.0, 0.5938, 1.0, 0.5938, 0.9375, 0.5938, 0.9375, 0.5938, 1.0, 0.5625, 1.0, 0.5625, 0.9375, 0.5625, 0.9375, 0.5625, 1.0, 0.5312, 1.0, 0.5312, 0.9375, 0.5312, 0.9375, 0.5312, 1.0, 0.5, 1.0, 0.5, 0.9375, 0.5, 0.9375, 0.5, 1.0, 0.4688, 1.0, 0.4688, 0.9375, 0.4688, 0.9375, 0.4688, 1.0, 0.4375, 1.0, 0.4375, 0.9375, 0.4375, 0.9375, 0.4375, 1.0, 0.4062, 1.0, 0.4062, 0.9375, 0.4062, 0.9375, 0.4062, 1.0, 0.375, 1.0, 0.375, 0.9375, 0.375, 0.9375, 0.375, 1.0, 0.3438, 1.0, 0.3438, 0.9375, 0.3438, 0.9375, 0.3438, 1.0, 0.3125, 1.0, 0.3125, 0.9375, 0.3125, 0.9375, 0.3125, 1.0, 0.2812, 1.0, 0.2812, 0.9375, 0.2812, 0.9375, 0.2812, 1.0, 0.25, 1.0, 0.25, 0.9375, 0.25, 0.9375, 0.25, 1.0, 0.2188, 1.0, 0.2188, 0.9375, 0.2188, 0.9375, 0.2188, 1.0, 0.1875, 1.0, 0.1875, 0.9375, 0.1875, 0.9375, 0.1875, 1.0, 0.1562, 1.0, 0.1562, 0.9375, 0.1562, 0.9375, 0.1562, 1.0, 0.125, 1.0, 0.125, 0.9375, 0.125, 0.9375, 0.125, 1.0, 0.09375, 1.0, 0.09375, 0.9375, 0.09375, 0.9375, 0.09375, 1.0, 0.0625, 1.0, 0.0625, 0.9375, 0.2968, 0.4854, 0.25, 0.49, 0.2032, 0.4854, 0.1582, 0.4717, 0.1167, 0.4496, 0.08029, 0.4197, 0.05045, 0.3833, 0.02827, 0.3418, 0.01461, 0.2968, 0.01, 0.25, 0.01461, 0.2032, 0.02827, 0.1582, 0.05045, 0.1167, 0.08029, 0.08029, 0.1167, 0.05045, 0.1582, 0.02827, 0.2032, 0.01461, 0.25, 0.01, 0.2968, 0.01461, 0.3418, 0.02827, 0.3833, 0.05045, 0.4197, 0.08029, 0.4496, 0.1167, 0.4717, 0.1582, 0.4854, 0.2032, 0.49, 0.25, 0.4854, 0.2968, 0.4717, 0.3418, 0.4496, 0.3833, 0.4197, 0.4197, 0.3833, 0.4496, 0.3418, 0.4717, 0.0625, 0.9375, 0.0625, 1.0, 0.03125, 1.0, 0.03125, 0.9375, 0.03125, 0.9375, 0.03125, 1.0, 0.0, 1.0, 0.0, 0.9375, 0.75, 0.49, 0.7968, 0.4854, 0.8418, 0.4717, 0.8833, 0.4496, 0.9197, 0.4197, 0.9496, 0.3833, 0.9717, 0.3418, 0.9854, 0.2968, 0.99, 0.25, 0.9854, 0.2032, 0.9717, 0.1582, 0.9496, 0.1167, 0.9197, 0.08029, 0.8833, 0.05045, 0.8418, 0.02827, 0.7968, 0.01461, 0.75, 0.01, 0.7032, 0.01461, 0.6582, 0.02827, 0.6167, 0.05045, 0.5803, 0.08029, 0.5504, 0.1167, 0.5283, 0.1582, 0.5146, 0.2032, 0.51, 0.25, 0.5146, 0.2968, 0.5283, 0.3418, 0.5504, 0.3833, 0.5803, 0.4197, 0.6167, 0.4496, 0.6582, 0.4717, 0.7032, 0.4854, 0.03125, 0.5, 0.03125, 0.5625, 0.0, 0.5625, 0.0, 0.5, 0.03125, 0.5625, 0.03125, 0.625, 0.0, 0.625, 0.0, 0.5625, 0.03125, 0.625, 0.03125, 0.6875, 0.0, 0.6875, 0.0, 0.625, 0.03125, 0.6875, 0.03125, 0.75, 0.0, 0.75, 0.0, 0.6875, 0.03125, 0.75, 0.03125, 0.8125, 0.0, 0.8125, 0.0, 0.75, 0.03125, 0.8125, 0.03125, 0.875, 0.0, 0.875, 0.0, 0.8125, 0.03125, 0.875, 0.03125, 0.9375, 0.0, 0.9375, 0.0, 0.875, 0.0625, 0.5, 0.0625, 0.5625, 0.03125, 0.5625, 0.03125, 0.5, 0.0625, 0.5625, 0.0625, 0.625, 0.03125, 0.625, 0.03125, 0.5625, 0.0625, 0.625, 0.0625, 0.6875, 0.03125, 0.6875, 0.03125, 0.625, 0.0625, 0.6875, 0.0625, 0.75, 0.03125, 0.75, 0.03125, 0.6875, 0.0625, 0.75, 0.0625, 0.8125, 0.03125, 0.8125, 0.03125, 0.75, 0.0625, 0.8125, 0.0625, 0.875, 0.03125, 0.875, 0.03125, 0.8125, 0.0625, 0.875, 0.0625, 0.9375, 0.03125, 0.9375, 0.03125, 0.875, 0.09375, 0.5, 0.09375, 0.5625, 0.0625, 0.5625, 0.0625, 0.5, 0.09375, 0.5625, 0.09375, 0.625, 0.0625, 0.625, 0.0625, 0.5625, 0.09375, 0.625, 0.09375, 0.6875, 0.0625, 0.6875, 0.0625, 0.625, 0.09375, 0.6875, 0.09375, 0.75, 0.0625, 0.75, 0.0625, 0.6875, 0.09375, 0.75, 0.09375, 0.8125, 0.0625, 0.8125, 0.0625, 0.75, 0.09375, 0.8125, 0.09375, 0.875, 0.0625, 0.875, 0.0625, 0.8125, 0.09375, 0.875, 0.09375, 0.9375, 0.0625, 0.9375, 0.0625, 0.875, 0.125, 0.5, 0.125, 0.5625, 0.09375, 0.5625, 0.09375, 0.5, 0.125, 0.5625, 0.125, 0.625, 0.09375, 0.625, 0.09375, 0.5625, 0.125, 0.625, 0.125, 0.6875, 0.09375, 0.6875, 0.09375, 0.625, 0.125, 0.6875, 0.125, 0.75, 0.09375, 0.75, 0.09375, 0.6875, 0.125, 0.75, 0.125, 0.8125, 0.09375, 0.8125, 0.09375, 0.75, 0.125, 0.8125, 0.125, 0.875, 0.09375, 0.875, 0.09375, 0.8125, 0.125, 0.875, 0.125, 0.9375, 0.09375, 0.9375, 0.09375, 0.875, 0.1562, 0.5, 0.1562, 0.5625, 0.125, 0.5625, 0.125, 0.5, 0.1562, 0.5625, 0.1562, 0.625, 0.125, 0.625, 0.125, 0.5625, 0.1562, 0.625, 0.1562, 0.6875, 0.125, 0.6875, 0.125, 0.625, 0.1562, 0.6875, 0.1562, 0.75, 0.125, 0.75, 0.125, 0.6875, 0.1562, 0.75, 0.1562, 0.8125, 0.125, 0.8125, 0.125, 0.75, 0.1562, 0.8125, 0.1562, 0.875, 0.125, 0.875, 0.125, 0.8125, 0.1562, 0.875, 0.1562, 0.9375, 0.125, 0.9375, 0.125, 0.875, 0.1875, 0.5, 0.1875, 0.5625, 0.1562, 0.5625, 0.1562, 0.5, 0.1875, 0.5625, 0.1875, 0.625, 0.1562, 0.625, 0.1562, 0.5625, 0.1875, 0.625, 0.1875, 0.6875, 0.1562, 0.6875, 0.1562, 0.625, 0.1875, 0.6875, 0.1875, 0.75, 0.1562, 0.75, 0.1562, 0.6875, 0.1875, 0.75, 0.1875, 0.8125, 0.1562, 0.8125, 0.1562, 0.75, 0.1875, 0.8125, 0.1875, 0.875, 0.1562, 0.875, 0.1562, 0.8125, 0.1875, 0.875, 0.1875, 0.9375, 0.1562, 0.9375, 0.1562, 0.875, 0.2188, 0.5, 0.2188, 0.5625, 0.1875, 0.5625, 0.1875, 0.5, 0.2188, 0.5625, 0.2188, 0.625, 0.1875, 0.625, 0.1875, 0.5625, 0.2188, 0.625, 0.2188, 0.6875, 0.1875, 0.6875, 0.1875, 0.625, 0.2188, 0.6875, 0.2188, 0.75, 0.1875, 0.75, 0.1875, 0.6875, 0.2188, 0.75, 0.2188, 0.8125, 0.1875, 0.8125, 0.1875, 0.75, 0.2188, 0.8125, 0.2188, 0.875, 0.1875, 0.875, 0.1875, 0.8125, 0.2188, 0.875, 0.2188, 0.9375, 0.1875, 0.9375, 0.1875, 0.875, 0.25, 0.5, 0.25, 0.5625, 0.2188, 0.5625, 0.2188, 0.5, 0.25, 0.5625, 0.25, 0.625, 0.2188, 0.625, 0.2188, 0.5625, 0.25, 0.625, 0.25, 0.6875, 0.2188, 0.6875, 0.2188, 0.625, 0.25, 0.6875, 0.25, 0.75, 0.2188, 0.75, 0.2188, 0.6875, 0.25, 0.75, 0.25, 0.8125, 0.2188, 0.8125, 0.2188, 0.75, 0.25, 0.8125, 0.25, 0.875, 0.2188, 0.875, 0.2188, 0.8125, 0.25, 0.875, 0.25, 0.9375, 0.2188, 0.9375, 0.2188, 0.875, 0.2812, 0.5, 0.2812, 0.5625, 0.25, 0.5625, 0.25, 0.5, 0.2812, 0.5625, 0.2812, 0.625, 0.25, 0.625, 0.25, 0.5625, 0.2812, 0.625, 0.2812, 0.6875, 0.25, 0.6875, 0.25, 0.625, 0.2812, 0.6875, 0.2812, 0.75, 0.25, 0.75, 0.25, 0.6875, 0.2812, 0.75, 0.2812, 0.8125, 0.25, 0.8125, 0.25, 0.75, 0.2812, 0.8125, 0.2812, 0.875, 0.25, 0.875, 0.25, 0.8125, 0.2812, 0.875, 0.2812, 0.9375, 0.25, 0.9375, 0.25, 0.875, 0.3125, 0.5, 0.3125, 0.5625, 0.2812, 0.5625, 0.2812, 0.5, 0.3125, 0.5625, 0.3125, 0.625, 0.2812, 0.625, 0.2812, 0.5625, 0.3125, 0.625, 0.3125, 0.6875, 0.2812, 0.6875, 0.2812, 0.625, 0.3125, 0.6875, 0.3125, 0.75, 0.2812, 0.75, 0.2812, 0.6875, 0.3125, 0.75, 0.3125, 0.8125, 0.2812, 0.8125, 0.2812, 0.75, 0.3125, 0.8125, 0.3125, 0.875, 0.2812, 0.875, 0.2812, 0.8125, 0.3125, 0.875, 0.3125, 0.9375, 0.2812, 0.9375, 0.2812, 0.875, 0.3438, 0.5, 0.3438, 0.5625, 0.3125, 0.5625, 0.3125, 0.5, 0.3438, 0.5625, 0.3437, 0.625, 0.3125, 0.625, 0.3125, 0.5625, 0.3437, 0.625, 0.3437, 0.6875, 0.3125, 0.6875, 0.3125, 0.625, 0.3437, 0.6875, 0.3437, 0.75, 0.3125, 0.75, 0.3125, 0.6875, 0.3437, 0.75, 0.3437, 0.8125, 0.3125, 0.8125, 0.3125, 0.75, 0.3437, 0.8125, 0.3438, 0.875, 0.3125, 0.875, 0.3125, 0.8125, 0.3438, 0.875, 0.3438, 0.9375, 0.3125, 0.9375, 0.3125, 0.875, 0.375, 0.5, 0.375, 0.5625, 0.3438, 0.5625, 0.3438, 0.5, 0.375, 0.5625, 0.375, 0.625, 0.3437, 0.625, 0.3438, 0.5625, 0.375, 0.625, 0.375, 0.6875, 0.3437, 0.6875, 0.3437, 0.625, 0.375, 0.6875, 0.375, 0.75, 0.3437, 0.75, 0.3437, 0.6875, 0.375, 0.75, 0.375, 0.8125, 0.3437, 0.8125, 0.3437, 0.75, 0.375, 0.8125, 0.375, 0.875, 0.3438, 0.875, 0.3437, 0.8125, 0.375, 0.875, 0.375, 0.9375, 0.3438, 0.9375, 0.3438, 0.875, 0.4062, 0.5, 0.4062, 0.5625, 0.375, 0.5625, 0.375, 0.5, 0.4062, 0.5625, 0.4062, 0.625, 0.375, 0.625, 0.375, 0.5625, 0.4062, 0.625, 0.4063, 0.6875, 0.375, 0.6875, 0.375, 0.625, 0.4063, 0.6875, 0.4063, 0.75, 0.375, 0.75, 0.375, 0.6875, 0.4063, 0.75, 0.4062, 0.8125, 0.375, 0.8125, 0.375, 0.75, 0.4062, 0.8125, 0.4062, 0.875, 0.375, 0.875, 0.375, 0.8125, 0.4062, 0.875, 0.4062, 0.9375, 0.375, 0.9375, 0.375, 0.875, 0.4375, 0.5, 0.4375, 0.5625, 0.4062, 0.5625, 0.4062, 0.5, 0.4375, 0.5625, 0.4375, 0.625, 0.4062, 0.625, 0.4062, 0.5625, 0.4375, 0.625, 0.4375, 0.6875, 0.4063, 0.6875, 0.4062, 0.625, 0.4375, 0.6875, 0.4375, 0.75, 0.4063, 0.75, 0.4063, 0.6875, 0.4375, 0.75, 0.4375, 0.8125, 0.4062, 0.8125, 0.4063, 0.75, 0.4375, 0.8125, 0.4375, 0.875, 0.4062, 0.875, 0.4062, 0.8125, 0.4375, 0.875, 0.4375, 0.9375, 0.4062, 0.9375, 0.4062, 0.875, 0.4688, 0.5, 0.4688, 0.5625, 0.4375, 0.5625, 0.4375, 0.5, 0.4688, 0.5625, 0.4688, 0.625, 0.4375, 0.625, 0.4375, 0.5625, 0.4688, 0.625, 0.4688, 0.6875, 0.4375, 0.6875, 0.4375, 0.625, 0.4688, 0.6875, 0.4688, 0.75, 0.4375, 0.75, 0.4375, 0.6875, 0.4688, 0.75, 0.4688, 0.8125, 0.4375, 0.8125, 0.4375, 0.75, 0.4688, 0.8125, 0.4688, 0.875, 0.4375, 0.875, 0.4375, 0.8125, 0.4688, 0.875, 0.4688, 0.9375, 0.4375, 0.9375, 0.4375, 0.875, 0.5, 0.5, 0.5, 0.5625, 0.4688, 0.5625, 0.4688, 0.5, 0.5, 0.5625, 0.5, 0.625, 0.4688, 0.625, 0.4688, 0.5625, 0.5, 0.625, 0.5, 0.6875, 0.4688, 0.6875, 0.4688, 0.625, 0.5, 0.6875, 0.5, 0.75, 0.4688, 0.75, 0.4688, 0.6875, 0.5, 0.75, 0.5, 0.8125, 0.4688, 0.8125, 0.4688, 0.75, 0.5, 0.8125, 0.5, 0.875, 0.4688, 0.875, 0.4688, 0.8125, 0.5, 0.875, 0.5, 0.9375, 0.4688, 0.9375, 0.4688, 0.875, 0.5312, 0.5, 0.5312, 0.5625, 0.5, 0.5625, 0.5, 0.5, 0.5312, 0.5625, 0.5312, 0.625, 0.5, 0.625, 0.5, 0.5625, 0.5312, 0.625, 0.5312, 0.6875, 0.5, 0.6875, 0.5, 0.625, 0.5312, 0.6875, 0.5312, 0.75, 0.5, 0.75, 0.5, 0.6875, 0.5312, 0.75, 0.5312, 0.8125, 0.5, 0.8125, 0.5, 0.75, 0.5312, 0.8125, 0.5312, 0.875, 0.5, 0.875, 0.5, 0.8125, 0.5312, 0.875, 0.5312, 0.9375, 0.5, 0.9375, 0.5, 0.875, 0.5625, 0.5, 0.5625, 0.5625, 0.5312, 0.5625, 0.5312, 0.5, 0.5625, 0.5625, 0.5625, 0.625, 0.5312, 0.625, 0.5312, 0.5625, 0.5625, 0.625, 0.5625, 0.6875, 0.5312, 0.6875, 0.5312, 0.625, 0.5625, 0.6875, 0.5625, 0.75, 0.5312, 0.75, 0.5312, 0.6875, 0.5625, 0.75, 0.5625, 0.8125, 0.5312, 0.8125, 0.5312, 0.75, 0.5625, 0.8125, 0.5625, 0.875, 0.5312, 0.875, 0.5312, 0.8125, 0.5625, 0.875, 0.5625, 0.9375, 0.5312, 0.9375, 0.5312, 0.875, 0.5938, 0.5, 0.5938, 0.5625, 0.5625, 0.5625, 0.5625, 0.5, 0.5938, 0.5625, 0.5938, 0.625, 0.5625, 0.625, 0.5625, 0.5625, 0.5938, 0.625, 0.5938, 0.6875, 0.5625, 0.6875, 0.5625, 0.625, 0.5938, 0.6875, 0.5938, 0.75, 0.5625, 0.75, 0.5625, 0.6875, 0.5938, 0.75, 0.5938, 0.8125, 0.5625, 0.8125, 0.5625, 0.75, 0.5938, 0.8125, 0.5938, 0.875, 0.5625, 0.875, 0.5625, 0.8125, 0.5938, 0.875, 0.5938, 0.9375, 0.5625, 0.9375, 0.5625, 0.875, 0.625, 0.5, 0.625, 0.5625, 0.5938, 0.5625, 0.5938, 0.5, 0.625, 0.5625, 0.625, 0.625, 0.5938, 0.625, 0.5938, 0.5625, 0.625, 0.625, 0.625, 0.6875, 0.5938, 0.6875, 0.5938, 0.625, 0.625, 0.6875, 0.625, 0.75, 0.5938, 0.75, 0.5938, 0.6875, 0.625, 0.75, 0.625, 0.8125, 0.5938, 0.8125, 0.5938, 0.75, 0.625, 0.8125, 0.625, 0.875, 0.5938, 0.875, 0.5938, 0.8125, 0.625, 0.875, 0.625, 0.9375, 0.5938, 0.9375, 0.5938, 0.875, 0.6562, 0.5, 0.6562, 0.5625, 0.625, 0.5625, 0.625, 0.5, 0.6562, 0.5625, 0.6562, 0.625, 0.625, 0.625, 0.625, 0.5625, 0.6562, 0.625, 0.6563, 0.6875, 0.625, 0.6875, 0.625, 0.625, 0.6563, 0.6875, 0.6563, 0.75, 0.625, 0.75, 0.625, 0.6875, 0.6563, 0.75, 0.6562, 0.8125, 0.625, 0.8125, 0.625, 0.75, 0.6562, 0.8125, 0.6562, 0.875, 0.625, 0.875, 0.625, 0.8125, 0.6562, 0.875, 0.6562, 0.9375, 0.625, 0.9375, 0.625, 0.875, 0.6875, 0.5, 0.6875, 0.5625, 0.6562, 0.5625, 0.6562, 0.5, 0.6875, 0.5625, 0.6875, 0.625, 0.6562, 0.625, 0.6562, 0.5625, 0.6875, 0.625, 0.6875, 0.6875, 0.6563, 0.6875, 0.6562, 0.625, 0.6875, 0.6875, 0.6875, 0.75, 0.6563, 0.75, 0.6563, 0.6875, 0.6875, 0.75, 0.6875, 0.8125, 0.6562, 0.8125, 0.6563, 0.75, 0.6875, 0.8125, 0.6875, 0.875, 0.6562, 0.875, 0.6562, 0.8125, 0.6875, 0.875, 0.6875, 0.9375, 0.6562, 0.9375, 0.6562, 0.875, 0.7188, 0.5, 0.7188, 0.5625, 0.6875, 0.5625, 0.6875, 0.5, 0.7188, 0.5625, 0.7188, 0.625, 0.6875, 0.625, 0.6875, 0.5625, 0.7188, 0.625, 0.7188, 0.6875, 0.6875, 0.6875, 0.6875, 0.625, 0.7188, 0.6875, 0.7188, 0.75, 0.6875, 0.75, 0.6875, 0.6875, 0.7188, 0.75, 0.7188, 0.8125, 0.6875, 0.8125, 0.6875, 0.75, 0.7188, 0.8125, 0.7188, 0.875, 0.6875, 0.875, 0.6875, 0.8125, 0.7188, 0.875, 0.7188, 0.9375, 0.6875, 0.9375, 0.6875, 0.875, 0.75, 0.5, 0.75, 0.5625, 0.7188, 0.5625, 0.7188, 0.5, 0.75, 0.5625, 0.75, 0.625, 0.7188, 0.625, 0.7188, 0.5625, 0.75, 0.625, 0.75, 0.6875, 0.7188, 0.6875, 0.7188, 0.625, 0.75, 0.6875, 0.75, 0.75, 0.7188, 0.75, 0.7188, 0.6875, 0.75, 0.75, 0.75, 0.8125, 0.7188, 0.8125, 0.7188, 0.75, 0.75, 0.8125, 0.75, 0.875, 0.7188, 0.875, 0.7188, 0.8125, 0.75, 0.875, 0.75, 0.9375, 0.7188, 0.9375, 0.7188, 0.875, 0.7812, 0.5, 0.7812, 0.5625, 0.75, 0.5625, 0.75, 0.5, 0.7812, 0.5625, 0.7812, 0.625, 0.75, 0.625, 0.75, 0.5625, 0.7812, 0.625, 0.7812, 0.6875, 0.75, 0.6875, 0.75, 0.625, 0.7812, 0.6875, 0.7812, 0.75, 0.75, 0.75, 0.75, 0.6875, 0.7812, 0.75, 0.7812, 0.8125, 0.75, 0.8125, 0.75, 0.75, 0.7812, 0.8125, 0.7812, 0.875, 0.75, 0.875, 0.75, 0.8125, 0.7812, 0.875, 0.7812, 0.9375, 0.75, 0.9375, 0.75, 0.875, 0.8125, 0.5, 0.8125, 0.5625, 0.7812, 0.5625, 0.7812, 0.5, 0.8125, 0.5625, 0.8125, 0.625, 0.7812, 0.625, 0.7812, 0.5625, 0.8125, 0.625, 0.8125, 0.6875, 0.7812, 0.6875, 0.7812, 0.625, 0.8125, 0.6875, 0.8125, 0.75, 0.7812, 0.75, 0.7812, 0.6875, 0.8125, 0.75, 0.8125, 0.8125, 0.7812, 0.8125, 0.7812, 0.75, 0.8125, 0.8125, 0.8125, 0.875, 0.7812, 0.875, 0.7812, 0.8125, 0.8125, 0.875, 0.8125, 0.9375, 0.7812, 0.9375, 0.7812, 0.875, 0.8438, 0.5, 0.8438, 0.5625, 0.8125, 0.5625, 0.8125, 0.5, 0.8438, 0.5625, 0.8437, 0.625, 0.8125, 0.625, 0.8125, 0.5625, 0.8437, 0.625, 0.8438, 0.6875, 0.8125, 0.6875, 0.8125, 0.625, 0.8438, 0.6875, 0.8438, 0.75, 0.8125, 0.75, 0.8125, 0.6875, 0.8438, 0.75, 0.8438, 0.8125, 0.8125, 0.8125, 0.8125, 0.75, 0.8438, 0.8125, 0.8438, 0.875, 0.8125, 0.875, 0.8125, 0.8125, 0.8438, 0.875, 0.8438, 0.9375, 0.8125, 0.9375, 0.8125, 0.875, 0.875, 0.5, 0.875, 0.5625, 0.8438, 0.5625, 0.8438, 0.5, 0.875, 0.5625, 0.875, 0.625, 0.8437, 0.625, 0.8438, 0.5625, 0.875, 0.625, 0.875, 0.6875, 0.8438, 0.6875, 0.8437, 0.625, 0.875, 0.6875, 0.875, 0.75, 0.8438, 0.75, 0.8438, 0.6875, 0.875, 0.75, 0.875, 0.8125, 0.8438, 0.8125, 0.8438, 0.75, 0.875, 0.8125, 0.875, 0.875, 0.8438, 0.875, 0.8438, 0.8125, 0.875, 0.875, 0.875, 0.9375, 0.8438, 0.9375, 0.8438, 0.875, 0.9062, 0.5, 0.9062, 0.5625, 0.875, 0.5625, 0.875, 0.5, 0.9062, 0.5625, 0.9062, 0.625, 0.875, 0.625, 0.875, 0.5625, 0.9062, 0.625, 0.9062, 0.6875, 0.875, 0.6875, 0.875, 0.625, 0.9062, 0.6875, 0.9062, 0.75, 0.875, 0.75, 0.875, 0.6875, 0.9062, 0.75, 0.9062, 0.8125, 0.875, 0.8125, 0.875, 0.75, 0.9062, 0.8125, 0.9062, 0.875, 0.875, 0.875, 0.875, 0.8125, 0.9062, 0.875, 0.9062, 0.9375, 0.875, 0.9375, 0.875, 0.875, 0.9375, 0.5, 0.9375, 0.5625, 0.9062, 0.5625, 0.9062, 0.5, 0.9375, 0.5625, 0.9375, 0.625, 0.9062, 0.625, 0.9062, 0.5625, 0.9375, 0.625, 0.9375, 0.6875, 0.9062, 0.6875, 0.9062, 0.625, 0.9375, 0.6875, 0.9375, 0.75, 0.9062, 0.75, 0.9062, 0.6875, 0.9375, 0.75, 0.9375, 0.8125, 0.9062, 0.8125, 0.9062, 0.75, 0.9375, 0.8125, 0.9375, 0.875, 0.9062, 0.875, 0.9062, 0.8125, 0.9375, 0.875, 0.9375, 0.9375, 0.9062, 0.9375, 0.9062, 0.875, 0.9688, 0.5, 0.9688, 0.5625, 0.9375, 0.5625, 0.9375, 0.5, 0.9688, 0.5625, 0.9688, 0.625, 0.9375, 0.625, 0.9375, 0.5625, 0.9688, 0.625, 0.9688, 0.6875, 0.9375, 0.6875, 0.9375, 0.625, 0.9688, 0.6875, 0.9688, 0.75, 0.9375, 0.75, 0.9375, 0.6875, 0.9688, 0.75, 0.9688, 0.8125, 0.9375, 0.8125, 0.9375, 0.75, 0.9688, 0.8125, 0.9688, 0.875, 0.9375, 0.875, 0.9375, 0.8125, 0.9688, 0.875, 0.9688, 0.9375, 0.9375, 0.9375, 0.9375, 0.875, 1.0, 0.5, 1.0, 0.5625, 0.9688, 0.5625, 0.9688, 0.5, 1.0, 0.5625, 1.0, 0.625, 0.9688, 0.625, 0.9688, 0.5625, 1.0, 0.625, 1.0, 0.6875, 0.9688, 0.6875, 0.9688, 0.625, 1.0, 0.6875, 1.0, 0.75, 0.9688, 0.75, 0.9688, 0.6875, 1.0, 0.75, 1.0, 0.8125, 0.9688, 0.8125, 0.9688, 0.75, 1.0, 0.8125, 1.0, 0.875, 0.9688, 0.875, 0.9688, 0.8125, 1.0, 0.875, 1.0, 0.9375, 0.9688, 0.9375, 0.9688, 0.875])
me_cylinder.materials.append(mat_fpv_accent)
me_cylinder.materials.append(mat_fpv_color)
me_cylinder.update()
me_cube_001 = bpy.data.meshes.new('Cube.001')
me_cube_001.from_pydata([(-2.544, -2.544, -0.01817), (-2.544, -2.544, 0.01817), (-2.544, 2.544, -0.01817), (-2.544, 2.544, 0.01817), (2.544, -2.544, -0.01817), (2.544, -2.544, 0.01817), (2.544, 2.544, -0.01817), (2.544, 2.544, 0.01817), (1.83, 2.745, -0.01961), (0.9774, 2.932, -0.02094), (-1.057e-07, 3.014, -0.02153), (-0.9774, 2.932, -0.02094), (-1.83, 2.745, -0.01961), (-1.83, 2.745, 0.01961), (-0.9774, 2.932, 0.02094), (7.392e-08, 3.014, 0.02153), (0.9774, 2.932, 0.02094), (1.83, 2.745, 0.01961), (-2.745, 1.83, -0.01961), (-2.932, 0.9774, -0.02094), (-3.014, -7.53e-08, -0.02153), (-2.932, -0.9774, -0.02094), (-2.745, -1.83, -0.01961), (-2.745, -1.83, 0.01961), (-2.932, -0.9774, 0.02094), (-3.014, 1.044e-07, 0.02153), (-2.932, 0.9774, 0.02094), (-2.745, 1.83, 0.01961), (2.745, -1.83, -0.01961), (2.932, -0.9774, -0.02094), (3.014, 1.044e-07, -0.02153), (2.932, 0.9774, -0.02094), (2.745, 1.83, -0.01961), (2.745, 1.83, 0.01961), (2.932, 0.9774, 0.02094), (3.014, -7.53e-08, 0.02153), (2.932, -0.9774, 0.02094), (2.745, -1.83, 0.01961), (-1.83, -2.745, -0.01961), (-0.9774, -2.932, -0.02094), (7.392e-08, -3.014, -0.02153), (0.9774, -2.932, -0.02094), (1.83, -2.745, -0.01961), (1.83, -2.745, 0.01961), (0.9774, -2.932, 0.02094), (-1.057e-07, -3.014, 0.02153), (-0.9774, -2.932, 0.02094), (-1.83, -2.745, 0.01961), (-2.035, -2.035, -0.01454), (-2.035, -2.035, 0.01454), (-2.035, 2.035, -0.01454), (-2.035, 2.035, 0.01454), (2.035, -2.035, -0.01454), (2.035, -2.035, 0.01454), (2.035, 2.035, -0.01454), (2.035, 2.035, 0.01454), (1.464, 2.196, -0.01569), (0.7819, 2.346, -0.01675), (-8.564e-08, 2.411, -0.01722), (-0.7819, 2.346, -0.01675), (-1.464, 2.196, -0.01569), (-1.464, 2.196, 0.01569), (-0.7819, 2.346, 0.01675), (5.809e-08, 2.411, 0.01722), (0.7819, 2.346, 0.01675), (1.464, 2.196, 0.01569), (-2.196, 1.464, -0.01569), (-2.346, 0.7819, -0.01675), (-2.411, -6.012e-08, -0.01722), (-2.346, -0.7819, -0.01675), (-2.196, -1.464, -0.01569), (-2.196, -1.464, 0.01569), (-2.346, -0.7819, 0.01675), (-2.411, 8.361e-08, 0.01722), (-2.346, 0.7819, 0.01675), (-2.196, 1.464, 0.01569), (2.196, -1.464, -0.01569), (2.346, -0.7819, -0.01675), (2.411, 8.361e-08, -0.01722), (2.346, 0.7819, -0.01675), (2.196, 1.464, -0.01569), (2.196, 1.464, 0.01569), (2.346, 0.7819, 0.01675), (2.411, -6.012e-08, 0.01722), (2.346, -0.7819, 0.01675), (2.196, -1.464, 0.01569), (-1.464, -2.196, -0.01569), (-0.7819, -2.346, -0.01675), (5.809e-08, -2.411, -0.01722), (0.7819, -2.346, -0.01675), (1.464, -2.196, -0.01569), (1.464, -2.196, 0.01569), (0.7819, -2.346, 0.01675), (-8.564e-08, -2.411, 0.01722), (-0.7819, -2.346, 0.01675), (-1.464, -2.196, 0.01569), (-2.8, -1.867, -0.05), (-2.595, -2.595, -0.04634), (-2.595, -2.595, 0.04634), (-2.8, 1.867, 0.05), (-2.595, 2.595, 0.04634), (-2.595, 2.595, -0.04634), (-1.867, 2.8, -0.05), (1.867, 2.8, 0.05), (2.595, 2.595, 0.04634), (2.595, 2.595, -0.04634), (2.8, 1.867, -0.05), (2.8, -1.867, 0.05), (2.595, -2.595, 0.04634), (2.595, -2.595, -0.04634), (1.867, -2.8, -0.05), (-1.867, -2.8, 0.05), (1.867, 2.8, -0.05), (0.9969, 2.991, -0.05341), (-1.075e-07, 3.074, -0.0549), (-0.9969, 2.991, -0.05341), (-1.867, 2.8, 0.05), (-0.9969, 2.991, 0.05341), (7.577e-08, 3.074, 0.0549), (0.9969, 2.991, 0.05341), (-2.8, 1.867, -0.05), (-2.991, 0.9969, -0.05341), (-3.074, -7.631e-08, -0.0549), (-2.991, -0.9969, -0.05341), (-2.8, -1.867, 0.05), (-2.991, -0.9969, 0.05341), (-3.074, 1.069e-07, 0.0549), (-2.991, 0.9969, 0.05341), (2.8, -1.867, -0.05), (2.991, -0.9969, -0.05341), (3.074, 1.069e-07, -0.0549), (2.991, 0.9969, -0.05341), (2.8, 1.867, 0.05), (2.991, 0.9969, 0.05341), (3.074, -7.631e-08, 0.0549), (2.991, -0.9969, 0.05341), (-1.867, -2.8, -0.05), (-0.9969, -2.991, -0.05341), (7.577e-08, -3.074, -0.0549), (0.9969, -2.991, -0.05341), (1.867, -2.8, 0.05), (0.9969, -2.991, 0.05341), (-1.075e-07, -3.074, 0.0549), (-0.9969, -2.991, 0.05341), (-2.856, -1.904, -0.051), (-2.647, -2.647, -0.04727), (-2.647, -2.647, 0.04727), (-2.856, 1.904, 0.051), (-2.647, 2.647, 0.04727), (-2.647, 2.647, -0.04727), (-1.904, 2.856, -0.051), (1.904, 2.856, 0.051), (2.647, 2.647, 0.04727), (2.647, 2.647, -0.04727), (2.856, 1.904, -0.051), (2.856, -1.904, 0.051), (2.647, -2.647, 0.04727), (2.647, -2.647, -0.04727), (1.904, -2.856, -0.051), (-1.904, -2.856, 0.051), (1.904, 2.856, -0.051), (1.017, 3.051, -0.05447), (-1.1e-07, 3.136, -0.056), (-1.017, 3.051, -0.05447), (-1.904, 2.856, 0.051), (-1.017, 3.051, 0.05447), (7.691e-08, 3.136, 0.056), (1.017, 3.051, 0.05447), (-2.856, 1.904, -0.051), (-3.051, 1.017, -0.05447), (-3.136, -7.823e-08, -0.056), (-3.051, -1.017, -0.05447), (-2.856, -1.904, 0.051), (-3.051, -1.017, 0.05447), (-3.136, 1.087e-07, 0.056), (-3.051, 1.017, 0.05447), (2.856, -1.904, -0.051), (3.051, -1.017, -0.05447), (3.136, 1.087e-07, -0.056), (3.051, 1.017, -0.05447), (2.856, 1.904, 0.051), (3.051, 1.017, 0.05447), (3.136, -7.823e-08, 0.056), (3.051, -1.017, 0.05447), (-1.904, -2.856, -0.051), (-1.017, -3.051, -0.05447), (7.691e-08, -3.136, -0.056), (1.017, -3.051, -0.05447), (1.904, -2.856, 0.051), (1.017, -3.051, 0.05447), (-1.1e-07, -3.136, 0.056), (-1.017, -3.051, 0.05447), (-2.913, -1.942, -0.01301), (-2.7, -2.7, -0.01205), (-2.7, -2.7, 0.01205), (-2.913, 1.942, 0.01301), (-2.7, 2.7, 0.01205), (-2.7, 2.7, -0.01205), (-1.942, 2.913, -0.01301), (1.942, 2.913, 0.01301), (2.7, 2.7, 0.01205), (2.7, 2.7, -0.01205), (2.913, 1.942, -0.01301), (2.913, -1.942, 0.01301), (2.7, -2.7, 0.01205), (2.7, -2.7, -0.01205), (1.942, -2.913, -0.01301), (-1.942, -2.913, 0.01301), (1.942, 2.913, -0.01301), (1.037, 3.112, -0.01389), (-1.121e-07, 3.199, -0.01428), (-1.037, 3.112, -0.01389), (-1.942, 2.913, 0.01301), (-1.037, 3.112, 0.01389), (7.86e-08, 3.199, 0.01428), (1.037, 3.112, 0.01389), (-2.913, 1.942, -0.01301), (-3.112, 1.037, -0.01389), (-3.199, -7.91e-08, -0.01428), (-3.112, -1.037, -0.01389), (-2.913, -1.942, 0.01301), (-3.112, -1.037, 0.01389), (-3.199, 1.116e-07, 0.01428), (-3.112, 1.037, 0.01389), (2.913, -1.942, -0.01301), (3.112, -1.037, -0.01389), (3.199, 1.116e-07, -0.01428), (3.112, 1.037, -0.01389), (2.913, 1.942, 0.01301), (3.112, 1.037, 0.01389), (3.199, -7.91e-08, 0.01428), (3.112, -1.037, 0.01389), (-1.942, -2.913, -0.01301), (-1.037, -3.112, -0.01389), (7.86e-08, -3.199, -0.01428), (1.037, -3.112, -0.01389), (1.942, -2.913, 0.01301), (1.037, -3.112, 0.01389), (-1.121e-07, -3.199, 0.01428), (-1.037, -3.112, 0.01389)], [], [(39, 40, 138, 137), (1, 23, 124, 98), (17, 7, 104, 103), (30, 31, 131, 130), (13, 14, 117, 116), (38, 39, 137, 136), (21, 22, 96, 123), (12, 2, 101, 102), (29, 30, 130, 129), (3, 13, 116, 100), (0, 38, 136, 97), (20, 21, 123, 122), (28, 29, 129, 128), (11, 12, 102, 115), (19, 20, 122, 121), (27, 3, 100, 99), (4, 28, 128, 109), (10, 11, 115, 114), (18, 19, 121, 120), (9, 10, 114, 113), (2, 18, 120, 101), (22, 0, 97, 96), (8, 9, 113, 112), (46, 47, 111, 143), (0, 22, 70, 48), (18, 2, 50, 66), (10, 9, 57, 58), (19, 18, 66, 67), (11, 10, 58, 59), (28, 4, 52, 76), (3, 27, 75, 51), (20, 19, 67, 68), (12, 11, 59, 60), (29, 28, 76, 77), (21, 20, 68, 69), (38, 0, 48, 86), (13, 3, 51, 61), (30, 29, 77, 78), (2, 12, 60, 50), (22, 21, 69, 70), (39, 38, 86, 87), (14, 13, 61, 62), (31, 30, 78, 79), (7, 17, 65, 55), (23, 1, 49, 71), (40, 39, 87, 88), (15, 14, 62, 63), (32, 31, 79, 80), (24, 23, 71, 72), (41, 40, 88, 89), (16, 15, 63, 64), (33, 7, 55, 81), (6, 32, 80, 54), (25, 24, 72, 73), (42, 41, 89, 90), (17, 16, 64, 65), (34, 33, 81, 82), (5, 37, 85, 53), (26, 25, 73, 74), (43, 5, 53, 91), (35, 34, 82, 83), (27, 26, 74, 75), (44, 43, 91, 92), (36, 35, 83, 84), (4, 42, 90, 52), (45, 44, 92, 93), (37, 36, 84, 85), (1, 47, 95, 49), (46, 45, 93, 94), (8, 6, 54, 56), (47, 46, 94, 95), (9, 8, 56, 57), (49, 95, 86, 48), (95, 94, 87, 86), (94, 93, 88, 87), (93, 92, 89, 88), (92, 91, 90, 89), (91, 53, 52, 90), (53, 85, 76, 52), (85, 84, 77, 76), (84, 83, 78, 77), (83, 82, 79, 78), (82, 81, 80, 79), (81, 55, 54, 80), (55, 65, 56, 54), (65, 64, 57, 56), (64, 63, 58, 57), (63, 62, 59, 58), (62, 61, 60, 59), (61, 51, 50, 60), (51, 75, 66, 50), (75, 74, 67, 66), (74, 73, 68, 67), (73, 72, 69, 68), (72, 71, 70, 69), (71, 49, 48, 70), (116, 117, 165, 164), (136, 137, 185, 184), (123, 96, 144, 171), (102, 101, 149, 150), (129, 130, 178, 177), (100, 116, 164, 148), (97, 136, 184, 145), (122, 123, 171, 170), (128, 129, 177, 176), (115, 102, 150, 163), (121, 122, 170, 169), (99, 100, 148, 147), (109, 128, 176, 157), (114, 115, 163, 162), (120, 121, 169, 168), (113, 114, 162, 161), (101, 120, 168, 149), (96, 97, 145, 144), (112, 113, 161, 160), (143, 111, 159, 191), (105, 112, 160, 153), (142, 143, 191, 190), (111, 98, 146, 159), (135, 107, 155, 183), (14, 15, 118, 117), (31, 32, 106, 131), (23, 24, 125, 124), (40, 41, 139, 138), (15, 16, 119, 118), (7, 33, 132, 104), (32, 6, 105, 106), (24, 25, 126, 125), (41, 42, 110, 139), (16, 17, 103, 119), (33, 34, 133, 132), (37, 5, 108, 107), (25, 26, 127, 126), (5, 43, 140, 108), (34, 35, 134, 133), (26, 27, 99, 127), (43, 44, 141, 140), (35, 36, 135, 134), (42, 4, 109, 110), (44, 45, 142, 141), (36, 37, 107, 135), (47, 1, 98, 111), (45, 46, 143, 142), (6, 8, 112, 105), (154, 153, 201, 202), (152, 180, 228, 200), (166, 167, 215, 214), (186, 187, 235, 234), (172, 173, 221, 220), (179, 154, 202, 227), (165, 166, 214, 213), (185, 186, 234, 233), (146, 172, 220, 194), (151, 152, 200, 199), (178, 179, 227, 226), (164, 165, 213, 212), (184, 185, 233, 232), (171, 144, 192, 219), (150, 149, 197, 198), (177, 178, 226, 225), (148, 164, 212, 196), (145, 184, 232, 193), (170, 171, 219, 218), (176, 177, 225, 224), (163, 150, 198, 211), (169, 170, 218, 217), (147, 148, 196, 195), (157, 176, 224, 205), (130, 131, 179, 178), (103, 104, 152, 151), (98, 124, 172, 146), (137, 138, 186, 185), (117, 118, 166, 165), (131, 106, 154, 179), (124, 125, 173, 172), (138, 139, 187, 186), (118, 119, 167, 166), (104, 132, 180, 152), (106, 105, 153, 154), (125, 126, 174, 173), (139, 110, 158, 187), (119, 103, 151, 167), (132, 133, 181, 180), (107, 108, 156, 155), (126, 127, 175, 174), (108, 140, 188, 156), (133, 134, 182, 181), (127, 99, 147, 175), (140, 141, 189, 188), (134, 135, 183, 182), (110, 109, 157, 158), (141, 142, 190, 189), (216, 195, 196, 197), (208, 199, 200, 201), (224, 203, 204, 205), (232, 207, 194, 193), (197, 196, 212, 198), (198, 212, 213, 211), (211, 213, 214, 210), (210, 214, 215, 209), (209, 215, 199, 208), (193, 194, 220, 192), (192, 220, 221, 219), (219, 221, 222, 218), (218, 222, 223, 217), (217, 223, 195, 216), (201, 200, 228, 202), (202, 228, 229, 227), (227, 229, 230, 226), (226, 230, 231, 225), (225, 231, 203, 224), (205, 204, 236, 206), (206, 236, 237, 235), (235, 237, 238, 234), (234, 238, 239, 233), (233, 239, 207, 232), (173, 174, 222, 221), (187, 158, 206, 235), (167, 151, 199, 215), (180, 181, 229, 228), (155, 156, 204, 203), (174, 175, 223, 222), (156, 188, 236, 204), (181, 182, 230, 229), (175, 147, 195, 223), (188, 189, 237, 236), (182, 183, 231, 230), (158, 157, 205, 206), (189, 190, 238, 237), (183, 155, 203, 231), (159, 146, 194, 207), (190, 191, 239, 238), (153, 160, 208, 201), (191, 159, 207, 239), (160, 161, 209, 208), (144, 145, 193, 192), (149, 168, 216, 197), (161, 162, 210, 209), (168, 169, 217, 216), (162, 163, 211, 210)])
me_cube_001.polygons.foreach_set('use_smooth', [True] * 240)
me_cube_001.polygons.foreach_set('material_index', [4, 4, 5, 5, 5, 5, 4, 5, 4, 4, 4, 5, 5, 4, 4, 5, 4, 5, 5, 4, 4, 5, 5, 4, 2, 3, 3, 2, 2, 3, 0, 3, 3, 2, 2, 3, 1, 3, 2, 3, 2, 0, 2, 0, 1, 3, 1, 3, 0, 2, 0, 1, 2, 1, 3, 1, 0, 0, 0, 1, 1, 1, 0, 0, 2, 1, 1, 0, 0, 3, 1, 2, 6, 6, 6, 6, 6, 6, 6, 6, 6, 6, 6, 6, 6, 6, 6, 6, 6, 6, 6, 6, 6, 6, 6, 6, 4, 4, 5, 4, 5, 5, 5, 4, 4, 5, 5, 4, 5, 4, 4, 5, 5, 4, 4, 5, 5, 4, 4, 5, 4, 4, 5, 5, 5, 4, 5, 4, 4, 4, 5, 5, 5, 4, 4, 4, 5, 5, 5, 4, 4, 5, 5, 4, 5, 4, 5, 5, 5, 4, 4, 4, 4, 5, 5, 5, 5, 4, 5, 4, 4, 4, 5, 5, 4, 4, 5, 4, 4, 4, 5, 5, 5, 5, 4, 4, 4, 5, 4, 5, 5, 5, 4, 4, 4, 5, 5, 5, 4, 4, 4, 5, 6, 6, 6, 6, 6, 6, 6, 6, 6, 6, 6, 6, 6, 6, 6, 6, 6, 6, 6, 6, 6, 6, 6, 6, 4, 4, 4, 5, 5, 5, 4, 4, 4, 5, 5, 5, 4, 4, 5, 5, 4, 4, 5, 5, 4, 4, 5, 5])
_k = set([(1, 23), (1, 47), (3, 13), (3, 27), (5, 37), (5, 43), (7, 17), (7, 33), (13, 14), (14, 15), (15, 16), (16, 17), (23, 24), (24, 25), (25, 26), (26, 27), (33, 34), (34, 35), (35, 36), (36, 37), (43, 44), (44, 45), (45, 46), (46, 47), (48, 70), (48, 86), (49, 71), (49, 95), (50, 60), (50, 66), (51, 61), (51, 75), (52, 76), (52, 90), (53, 85), (53, 91), (54, 56), (54, 80), (55, 65), (55, 81), (56, 57), (57, 58), (58, 59), (59, 60), (61, 62), (62, 63), (63, 64), (64, 65), (66, 67), (67, 68), (68, 69), (69, 70), (71, 72), (72, 73), (73, 74), (74, 75), (76, 77), (77, 78), (78, 79), (79, 80), (81, 82), (82, 83), (83, 84), (84, 85), (86, 87), (87, 88), (88, 89), (89, 90), (91, 92), (92, 93), (93, 94), (94, 95)])
me_cube_001.attributes.new('sharp_edge', 'BOOLEAN', 'EDGE').data.foreach_set('value', [ (min(e.vertices), max(e.vertices)) in _k for e in me_cube_001.edges])
_uv = me_cube_001.uv_layers.new(name='UVMap')
_uv.uv.foreach_set('vector', [0.375, 0.9167, 0.375, 0.875, 0.375, 0.875, 0.375, 0.9167, 0.625, 0.0, 0.625, 0.04167, 0.625, 0.04167, 0.625, 0.0, 0.625, 0.4583, 0.625, 0.5, 0.625, 0.5, 0.625, 0.4583, 0.375, 0.625, 0.375, 0.5833, 0.375, 0.5833, 0.375, 0.625, 0.625, 0.2917, 0.625, 0.3333, 0.625, 0.3333, 0.625, 0.2917, 0.375, 0.9583, 0.375, 0.9167, 0.375, 0.9167, 0.375, 0.9583, 0.375, 0.08333, 0.375, 0.04167, 0.375, 0.04167, 0.375, 0.08333, 0.375, 0.2917, 0.375, 0.25, 0.375, 0.25, 0.375, 0.2917, 0.375, 0.6667, 0.375, 0.625, 0.375, 0.625, 0.375, 0.6667, 0.625, 0.25, 0.625, 0.2917, 0.625, 0.2917, 0.625, 0.25, 0.375, 1.0, 0.375, 0.9583, 0.375, 0.9583, 0.375, 1.0, 0.375, 0.125, 0.375, 0.08333, 0.375, 0.08333, 0.375, 0.125, 0.375, 0.7083, 0.375, 0.6667, 0.375, 0.6667, 0.375, 0.7083, 0.375, 0.3333, 0.375, 0.2917, 0.375, 0.2917, 0.375, 0.3333, 0.375, 0.1667, 0.375, 0.125, 0.375, 0.125, 0.375, 0.1667, 0.625, 0.2083, 0.625, 0.25, 0.625, 0.25, 0.625, 0.2083, 0.375, 0.75, 0.375, 0.7083, 0.375, 0.7083, 0.375, 0.75, 0.375, 0.375, 0.375, 0.3333, 0.375, 0.3333, 0.375, 0.375, 0.375, 0.2083, 0.375, 0.1667, 0.375, 0.1667, 0.375, 0.2083, 0.375, 0.4167, 0.375, 0.375, 0.375, 0.375, 0.375, 0.4167, 0.375, 0.25, 0.375, 0.2083, 0.375, 0.2083, 0.375, 0.25, 0.375, 0.04167, 0.375, 0.0, 0.375, 0.0, 0.375, 0.04167, 0.375, 0.4583, 0.375, 0.4167, 0.375, 0.4167, 0.375, 0.4583, 0.625, 0.9167, 0.625, 0.9583, 0.625, 0.9583, 0.625, 0.9167, 0.375, 0.0, 0.375, 0.04167, 0.375, 0.04167, 0.375, 0.0, 0.375, 0.2083, 0.375, 0.25, 0.375, 0.25, 0.375, 0.2083, 0.375, 0.375, 0.375, 0.4167, 0.375, 0.4167, 0.375, 0.375, 0.375, 0.1667, 0.375, 0.2083, 0.375, 0.2083, 0.375, 0.1667, 0.375, 0.3333, 0.375, 0.375, 0.375, 0.375, 0.375, 0.3333, 0.375, 0.7083, 0.375, 0.75, 0.375, 0.75, 0.375, 0.7083, 0.625, 0.25, 0.625, 0.2083, 0.625, 0.2083, 0.625, 0.25, 0.375, 0.125, 0.375, 0.1667, 0.375, 0.1667, 0.375, 0.125, 0.375, 0.2917, 0.375, 0.3333, 0.375, 0.3333, 0.375, 0.2917, 0.375, 0.6667, 0.375, 0.7083, 0.375, 0.7083, 0.375, 0.6667, 0.375, 0.08333, 0.375, 0.125, 0.375, 0.125, 0.375, 0.08333, 0.375, 0.9583, 0.375, 1.0, 0.375, 1.0, 0.375, 0.9583, 0.625, 0.2917, 0.625, 0.25, 0.625, 0.25, 0.625, 0.2917, 0.375, 0.625, 0.375, 0.6667, 0.375, 0.6667, 0.375, 0.625, 0.375, 0.25, 0.375, 0.2917, 0.375, 0.2917, 0.375, 0.25, 0.375, 0.04167, 0.375, 0.08333, 0.375, 0.08333, 0.375, 0.04167, 0.375, 0.9167, 0.375, 0.9583, 0.375, 0.9583, 0.375, 0.9167, 0.625, 0.3333, 0.625, 0.2917, 0.625, 0.2917, 0.625, 0.3333, 0.375, 0.5833, 0.375, 0.625, 0.375, 0.625, 0.375, 0.5833, 0.625, 0.5, 0.625, 0.4583, 0.625, 0.4583, 0.625, 0.5, 0.625, 0.04167, 0.625, 0.0, 0.625, 0.0, 0.625, 0.04167, 0.375, 0.875, 0.375, 0.9167, 0.375, 0.9167, 0.375, 0.875, 0.625, 0.375, 0.625, 0.3333, 0.625, 0.3333, 0.625, 0.375, 0.375, 0.5417, 0.375, 0.5833, 0.375, 0.5833, 0.375, 0.5417, 0.625, 0.08333, 0.625, 0.04167, 0.625, 0.04167, 0.625, 0.08333, 0.375, 0.8333, 0.375, 0.875, 0.375, 0.875, 0.375, 0.8333, 0.625, 0.4167, 0.625, 0.375, 0.625, 0.375, 0.625, 0.4167, 0.625, 0.5417, 0.625, 0.5, 0.625, 0.5, 0.625, 0.5417, 0.375, 0.5, 0.375, 0.5417, 0.375, 0.5417, 0.375, 0.5, 0.625, 0.125, 0.625, 0.08333, 0.625, 0.08333, 0.625, 0.125, 0.375, 0.7917, 0.375, 0.8333, 0.375, 0.8333, 0.375, 0.7917, 0.625, 0.4583, 0.625, 0.4167, 0.625, 0.4167, 0.625, 0.4583, 0.625, 0.5833, 0.625, 0.5417, 0.625, 0.5417, 0.625, 0.5833, 0.625, 0.75, 0.625, 0.7083, 0.625, 0.7083, 0.625, 0.75, 0.625, 0.1667, 0.625, 0.125, 0.625, 0.125, 0.625, 0.1667, 0.625, 0.7917, 0.625, 0.75, 0.625, 0.75, 0.625, 0.7917, 0.625, 0.625, 0.625, 0.5833, 0.625, 0.5833, 0.625, 0.625, 0.625, 0.2083, 0.625, 0.1667, 0.625, 0.1667, 0.625, 0.2083, 0.625, 0.8333, 0.625, 0.7917, 0.625, 0.7917, 0.625, 0.8333, 0.625, 0.6667, 0.625, 0.625, 0.625, 0.625, 0.625, 0.6667, 0.375, 0.75, 0.375, 0.7917, 0.375, 0.7917, 0.375, 0.75, 0.625, 0.875, 0.625, 0.8333, 0.625, 0.8333, 0.625, 0.875, 0.625, 0.7083, 0.625, 0.6667, 0.625, 0.6667, 0.625, 0.7083, 0.625, 1.0, 0.625, 0.9583, 0.625, 0.9583, 0.625, 1.0, 0.625, 0.9167, 0.625, 0.875, 0.625, 0.875, 0.625, 0.9167, 0.375, 0.4583, 0.375, 0.5, 0.375, 0.5, 0.375, 0.4583, 0.625, 0.9583, 0.625, 0.9167, 0.625, 0.9167, 0.625, 0.9583, 0.375, 0.4167, 0.375, 0.4583, 0.375, 0.4583, 0.375, 0.4167, 0.625, 1.0, 0.625, 0.9583, 0.375, 0.9583, 0.375, 1.0, 0.625, 0.9583, 0.625, 0.9167, 0.375, 0.9167, 0.375, 0.9583, 0.625, 0.9167, 0.625, 0.875, 0.375, 0.875, 0.375, 0.9167, 0.625, 0.875, 0.625, 0.8333, 0.375, 0.8333, 0.375, 0.875, 0.625, 0.8333, 0.625, 0.7917, 0.375, 0.7917, 0.375, 0.8333, 0.625, 0.7917, 0.625, 0.75, 0.375, 0.75, 0.375, 0.7917, 0.625, 0.75, 0.625, 0.7083, 0.375, 0.7083, 0.375, 0.75, 0.625, 0.7083, 0.625, 0.6667, 0.375, 0.6667, 0.375, 0.7083, 0.625, 0.6667, 0.625, 0.625, 0.375, 0.625, 0.375, 0.6667, 0.625, 0.625, 0.625, 0.5833, 0.375, 0.5833, 0.375, 0.625, 0.625, 0.5833, 0.625, 0.5417, 0.375, 0.5417, 0.375, 0.5833, 0.625, 0.5417, 0.625, 0.5, 0.375, 0.5, 0.375, 0.5417, 0.625, 0.5, 0.625, 0.4583, 0.375, 0.4583, 0.375, 0.5, 0.625, 0.4583, 0.625, 0.4167, 0.375, 0.4167, 0.375, 0.4583, 0.625, 0.4167, 0.625, 0.375, 0.375, 0.375, 0.375, 0.4167, 0.625, 0.375, 0.625, 0.3333, 0.375, 0.3333, 0.375, 0.375, 0.625, 0.3333, 0.625, 0.2917, 0.375, 0.2917, 0.375, 0.3333, 0.625, 0.2917, 0.625, 0.25, 0.375, 0.25, 0.375, 0.2917, 0.625, 0.25, 0.625, 0.2083, 0.375, 0.2083, 0.375, 0.25, 0.625, 0.2083, 0.625, 0.1667, 0.375, 0.1667, 0.375, 0.2083, 0.625, 0.1667, 0.625, 0.125, 0.375, 0.125, 0.375, 0.1667, 0.625, 0.125, 0.625, 0.08333, 0.375, 0.08333, 0.375, 0.125, 0.625, 0.08333, 0.625, 0.04167, 0.375, 0.04167, 0.375, 0.08333, 0.625, 0.04167, 0.625, 0.0, 0.375, 0.0, 0.375, 0.04167, 0.625, 0.2917, 0.625, 0.3333, 0.625, 0.3333, 0.625, 0.2917, 0.375, 0.9583, 0.375, 0.9167, 0.375, 0.9167, 0.375, 0.9583, 0.375, 0.08333, 0.375, 0.04167, 0.375, 0.04167, 0.375, 0.08333, 0.375, 0.2917, 0.375, 0.25, 0.375, 0.25, 0.375, 0.2917, 0.375, 0.6667, 0.375, 0.625, 0.375, 0.625, 0.375, 0.6667, 0.625, 0.25, 0.625, 0.2917, 0.625, 0.2917, 0.625, 0.25, 0.375, 1.0, 0.375, 0.9583, 0.375, 0.9583, 0.375, 1.0, 0.375, 0.125, 0.375, 0.08333, 0.375, 0.08333, 0.375, 0.125, 0.375, 0.7083, 0.375, 0.6667, 0.375, 0.6667, 0.375, 0.7083, 0.375, 0.3333, 0.375, 0.2917, 0.375, 0.2917, 0.375, 0.3333, 0.375, 0.1667, 0.375, 0.125, 0.375, 0.125, 0.375, 0.1667, 0.625, 0.2083, 0.625, 0.25, 0.625, 0.25, 0.625, 0.2083, 0.375, 0.75, 0.375, 0.7083, 0.375, 0.7083, 0.375, 0.75, 0.375, 0.375, 0.375, 0.3333, 0.375, 0.3333, 0.375, 0.375, 0.375, 0.2083, 0.375, 0.1667, 0.375, 0.1667, 0.375, 0.2083, 0.375, 0.4167, 0.375, 0.375, 0.375, 0.375, 0.375, 0.4167, 0.375, 0.25, 0.375, 0.2083, 0.375, 0.2083, 0.375, 0.25, 0.375, 0.04167, 0.375, 0.0, 0.375, 0.0, 0.375, 0.04167, 0.375, 0.4583, 0.375, 0.4167, 0.375, 0.4167, 0.375, 0.4583, 0.625, 0.9167, 0.625, 0.9583, 0.625, 0.9583, 0.625, 0.9167, 0.375, 0.5, 0.375, 0.4583, 0.375, 0.4583, 0.375, 0.5, 0.625, 0.875, 0.625, 0.9167, 0.625, 0.9167, 0.625, 0.875, 0.625, 0.9583, 0.625, 1.0, 0.625, 1.0, 0.625, 0.9583, 0.625, 0.6667, 0.625, 0.7083, 0.625, 0.7083, 0.625, 0.6667, 0.625, 0.3333, 0.625, 0.375, 0.625, 0.375, 0.625, 0.3333, 0.375, 0.5833, 0.375, 0.5417, 0.375, 0.5417, 0.375, 0.5833, 0.625, 0.04167, 0.625, 0.08333, 0.625, 0.08333, 0.625, 0.04167, 0.375, 0.875, 0.375, 0.8333, 0.375, 0.8333, 0.375, 0.875, 0.625, 0.375, 0.625, 0.4167, 0.625, 0.4167, 0.625, 0.375, 0.625, 0.5, 0.625, 0.5417, 0.625, 0.5417, 0.625, 0.5, 0.375, 0.5417, 0.375, 0.5, 0.375, 0.5, 0.375, 0.5417, 0.625, 0.08333, 0.625, 0.125, 0.625, 0.125, 0.625, 0.08333, 0.375, 0.8333, 0.375, 0.7917, 0.375, 0.7917, 0.375, 0.8333, 0.625, 0.4167, 0.625, 0.4583, 0.625, 0.4583, 0.625, 0.4167, 0.625, 0.5417, 0.625, 0.5833, 0.625, 0.5833, 0.625, 0.5417, 0.625, 0.7083, 0.625, 0.75, 0.625, 0.75, 0.625, 0.7083, 0.625, 0.125, 0.625, 0.1667, 0.625, 0.1667, 0.625, 0.125, 0.625, 0.75, 0.625, 0.7917, 0.625, 0.7917, 0.625, 0.75, 0.625, 0.5833, 0.625, 0.625, 0.625, 0.625, 0.625, 0.5833, 0.625, 0.1667, 0.625, 0.2083, 0.625, 0.2083, 0.625, 0.1667, 0.625, 0.7917, 0.625, 0.8333, 0.625, 0.8333, 0.625, 0.7917, 0.625, 0.625, 0.625, 0.6667, 0.625, 0.6667, 0.625, 0.625, 0.375, 0.7917, 0.375, 0.75, 0.375, 0.75, 0.375, 0.7917, 0.625, 0.8333, 0.625, 0.875, 0.625, 0.875, 0.625, 0.8333, 0.625, 0.6667, 0.625, 0.7083, 0.625, 0.7083, 0.625, 0.6667, 0.625, 0.9583, 0.625, 1.0, 0.625, 1.0, 0.625, 0.9583, 0.625, 0.875, 0.625, 0.9167, 0.625, 0.9167, 0.625, 0.875, 0.375, 0.5, 0.375, 0.4583, 0.375, 0.4583, 0.375, 0.5, 0.375, 0.5417, 0.375, 0.5, 0.375, 0.5, 0.375, 0.5417, 0.625, 0.5, 0.625, 0.5417, 0.625, 0.5417, 0.625, 0.5, 0.625, 0.375, 0.625, 0.4167, 0.625, 0.4167, 0.625, 0.375, 0.375, 0.875, 0.375, 0.8333, 0.375, 0.8333, 0.375, 0.875, 0.625, 0.04167, 0.625, 0.08333, 0.625, 0.08333, 0.625, 0.04167, 0.375, 0.5833, 0.375, 0.5417, 0.375, 0.5417, 0.375, 0.5833, 0.625, 0.3333, 0.625, 0.375, 0.625, 0.375, 0.625, 0.3333, 0.375, 0.9167, 0.375, 0.875, 0.375, 0.875, 0.375, 0.9167, 0.625, 0.0, 0.625, 0.04167, 0.625, 0.04167, 0.625, 0.0, 0.625, 0.4583, 0.625, 0.5, 0.625, 0.5, 0.625, 0.4583, 0.375, 0.625, 0.375, 0.5833, 0.375, 0.5833, 0.375, 0.625, 0.625, 0.2917, 0.625, 0.3333, 0.625, 0.3333, 0.625, 0.2917, 0.375, 0.9583, 0.375, 0.9167, 0.375, 0.9167, 0.375, 0.9583, 0.375, 0.08333, 0.375, 0.04167, 0.375, 0.04167, 0.375, 0.08333, 0.375, 0.2917, 0.375, 0.25, 0.375, 0.25, 0.375, 0.2917, 0.375, 0.6667, 0.375, 0.625, 0.375, 0.625, 0.375, 0.6667, 0.625, 0.25, 0.625, 0.2917, 0.625, 0.2917, 0.625, 0.25, 0.375, 1.0, 0.375, 0.9583, 0.375, 0.9583, 0.375, 1.0, 0.375, 0.125, 0.375, 0.08333, 0.375, 0.08333, 0.375, 0.125, 0.375, 0.7083, 0.375, 0.6667, 0.375, 0.6667, 0.375, 0.7083, 0.375, 0.3333, 0.375, 0.2917, 0.375, 0.2917, 0.375, 0.3333, 0.375, 0.1667, 0.375, 0.125, 0.375, 0.125, 0.375, 0.1667, 0.625, 0.2083, 0.625, 0.25, 0.625, 0.25, 0.625, 0.2083, 0.375, 0.75, 0.375, 0.7083, 0.375, 0.7083, 0.375, 0.75, 0.375, 0.625, 0.375, 0.5833, 0.375, 0.5833, 0.375, 0.625, 0.625, 0.4583, 0.625, 0.5, 0.625, 0.5, 0.625, 0.4583, 0.625, 0.0, 0.625, 0.04167, 0.625, 0.04167, 0.625, 0.0, 0.375, 0.9167, 0.375, 0.875, 0.375, 0.875, 0.375, 0.9167, 0.625, 0.3333, 0.625, 0.375, 0.625, 0.375, 0.625, 0.3333, 0.375, 0.5833, 0.375, 0.5417, 0.375, 0.5417, 0.375, 0.5833, 0.625, 0.04167, 0.625, 0.08333, 0.625, 0.08333, 0.625, 0.04167, 0.375, 0.875, 0.375, 0.8333, 0.375, 0.8333, 0.375, 0.875, 0.625, 0.375, 0.625, 0.4167, 0.625, 0.4167, 0.625, 0.375, 0.625, 0.5, 0.625, 0.5417, 0.625, 0.5417, 0.625, 0.5, 0.375, 0.5417, 0.375, 0.5, 0.375, 0.5, 0.375, 0.5417, 0.625, 0.08333, 0.625, 0.125, 0.625, 0.125, 0.625, 0.08333, 0.375, 0.8333, 0.375, 0.7917, 0.375, 0.7917, 0.375, 0.8333, 0.625, 0.4167, 0.625, 0.4583, 0.625, 0.4583, 0.625, 0.4167, 0.625, 0.5417, 0.625, 0.5833, 0.625, 0.5833, 0.625, 0.5417, 0.625, 0.7083, 0.625, 0.75, 0.625, 0.75, 0.625, 0.7083, 0.625, 0.125, 0.625, 0.1667, 0.625, 0.1667, 0.625, 0.125, 0.625, 0.75, 0.625, 0.7917, 0.625, 0.7917, 0.625, 0.75, 0.625, 0.5833, 0.625, 0.625, 0.625, 0.625, 0.625, 0.5833, 0.625, 0.1667, 0.625, 0.2083, 0.625, 0.2083, 0.625, 0.1667, 0.625, 0.7917, 0.625, 0.8333, 0.625, 0.8333, 0.625, 0.7917, 0.625, 0.625, 0.625, 0.6667, 0.625, 0.6667, 0.625, 0.625, 0.375, 0.7917, 0.375, 0.75, 0.375, 0.75, 0.375, 0.7917, 0.625, 0.8333, 0.625, 0.875, 0.625, 0.875, 0.625, 0.8333, 0.375, 0.2083, 0.625, 0.2083, 0.625, 0.25, 0.375, 0.25, 0.375, 0.4583, 0.625, 0.4583, 0.625, 0.5, 0.375, 0.5, 0.375, 0.7083, 0.625, 0.7083, 0.625, 0.75, 0.375, 0.75, 0.375, 0.9583, 0.625, 0.9583, 0.625, 1.0, 0.375, 1.0, 0.375, 0.25, 0.625, 0.25, 0.625, 0.2917, 0.375, 0.2917, 0.375, 0.2917, 0.625, 0.2917, 0.625, 0.3333, 0.375, 0.3333, 0.375, 0.3333, 0.625, 0.3333, 0.625, 0.375, 0.375, 0.375, 0.375, 0.375, 0.625, 0.375, 0.625, 0.4167, 0.375, 0.4167, 0.375, 0.4167, 0.625, 0.4167, 0.625, 0.4583, 0.375, 0.4583, 0.375, 0.0, 0.625, 0.0, 0.625, 0.04167, 0.375, 0.04167, 0.375, 0.04167, 0.625, 0.04167, 0.625, 0.08333, 0.375, 0.08333, 0.375, 0.08333, 0.625, 0.08333, 0.625, 0.125, 0.375, 0.125, 0.375, 0.125, 0.625, 0.125, 0.625, 0.1667, 0.375, 0.1667, 0.375, 0.1667, 0.625, 0.1667, 0.625, 0.2083, 0.375, 0.2083, 0.375, 0.5, 0.625, 0.5, 0.625, 0.5417, 0.375, 0.5417, 0.375, 0.5417, 0.625, 0.5417, 0.625, 0.5833, 0.375, 0.5833, 0.375, 0.5833, 0.625, 0.5833, 0.625, 0.625, 0.375, 0.625, 0.375, 0.625, 0.625, 0.625, 0.625, 0.6667, 0.375, 0.6667, 0.375, 0.6667, 0.625, 0.6667, 0.625, 0.7083, 0.375, 0.7083, 0.375, 0.75, 0.625, 0.75, 0.625, 0.7917, 0.375, 0.7917, 0.375, 0.7917, 0.625, 0.7917, 0.625, 0.8333, 0.375, 0.8333, 0.375, 0.8333, 0.625, 0.8333, 0.625, 0.875, 0.375, 0.875, 0.375, 0.875, 0.625, 0.875, 0.625, 0.9167, 0.375, 0.9167, 0.375, 0.9167, 0.625, 0.9167, 0.625, 0.9583, 0.375, 0.9583, 0.625, 0.08333, 0.625, 0.125, 0.625, 0.125, 0.625, 0.08333, 0.375, 0.8333, 0.375, 0.7917, 0.375, 0.7917, 0.375, 0.8333, 0.625, 0.4167, 0.625, 0.4583, 0.625, 0.4583, 0.625, 0.4167, 0.625, 0.5417, 0.625, 0.5833, 0.625, 0.5833, 0.625, 0.5417, 0.625, 0.7083, 0.625, 0.75, 0.625, 0.75, 0.625, 0.7083, 0.625, 0.125, 0.625, 0.1667, 0.625, 0.1667, 0.625, 0.125, 0.625, 0.75, 0.625, 0.7917, 0.625, 0.7917, 0.625, 0.75, 0.625, 0.5833, 0.625, 0.625, 0.625, 0.625, 0.625, 0.5833, 0.625, 0.1667, 0.625, 0.2083, 0.625, 0.2083, 0.625, 0.1667, 0.625, 0.7917, 0.625, 0.8333, 0.625, 0.8333, 0.625, 0.7917, 0.625, 0.625, 0.625, 0.6667, 0.625, 0.6667, 0.625, 0.625, 0.375, 0.7917, 0.375, 0.75, 0.375, 0.75, 0.375, 0.7917, 0.625, 0.8333, 0.625, 0.875, 0.625, 0.875, 0.625, 0.8333, 0.625, 0.6667, 0.625, 0.7083, 0.625, 0.7083, 0.625, 0.6667, 0.625, 0.9583, 0.625, 1.0, 0.625, 1.0, 0.625, 0.9583, 0.625, 0.875, 0.625, 0.9167, 0.625, 0.9167, 0.625, 0.875, 0.375, 0.5, 0.375, 0.4583, 0.375, 0.4583, 0.375, 0.5, 0.625, 0.9167, 0.625, 0.9583, 0.625, 0.9583, 0.625, 0.9167, 0.375, 0.4583, 0.375, 0.4167, 0.375, 0.4167, 0.375, 0.4583, 0.375, 0.04167, 0.375, 0.0, 0.375, 0.0, 0.375, 0.04167, 0.375, 0.25, 0.375, 0.2083, 0.375, 0.2083, 0.375, 0.25, 0.375, 0.4167, 0.375, 0.375, 0.375, 0.375, 0.375, 0.4167, 0.375, 0.2083, 0.375, 0.1667, 0.375, 0.1667, 0.375, 0.2083, 0.375, 0.375, 0.375, 0.3333, 0.375, 0.3333, 0.375, 0.375])
me_cube_001.materials.append(mat_fpv_color)
me_cube_001.materials.append(mat_fpv_accent)
me_cube_001.materials.append(mat_fpv_wrong)
me_cube_001.materials.append(mat_fpv_wrongaccent)
me_cube_001.materials.append(mat_fpv_border)
me_cube_001.materials.append(mat_fpv_borderaccent)
me_cube_001.materials.append(mat_fpv_borderlip)
me_cube_001.update()
me_cube_002 = bpy.data.meshes.new('Cube.002')
me_cube_002.from_pydata([(-1.726, -1.726, 0.04032), (-1.726, -1.726, 0.2129), (-1.726, 1.726, 0.04032), (-1.726, 1.726, 0.2129), (1.726, -1.726, 0.04032), (1.726, -1.726, 0.2129), (1.726, 1.726, 0.04032), (1.726, 1.726, 0.2129), (1.242, 1.863, 0.03347), (0.6634, 1.99, 0.02709), (-6.117e-08, 2.046, 0.02428), (-0.6634, 1.99, 0.02709), (-1.242, 1.863, 0.03347), (-1.242, 1.863, 0.2197), (-0.6634, 1.99, 0.2261), (6.08e-08, 2.046, 0.2289), (0.6634, 1.99, 0.2261), (1.242, 1.863, 0.2197), (-1.863, 1.242, 0.03347), (-1.99, 0.6634, 0.02709), (-2.046, -6.21e-08, 0.02428), (-1.99, -0.6634, 0.02709), (-1.863, -1.242, 0.03347), (-1.863, -1.242, 0.2197), (-1.99, -0.6634, 0.2261), (-2.046, 5.987e-08, 0.2289), (-1.99, 0.6634, 0.2261), (-1.863, 1.242, 0.2197), (1.863, -1.242, 0.03347), (1.99, -0.6634, 0.02709), (2.046, 5.987e-08, 0.02428), (1.99, 0.6634, 0.02709), (1.863, 1.242, 0.03347), (1.863, 1.242, 0.2197), (1.99, 0.6634, 0.2261), (2.046, -6.21e-08, 0.2289), (1.99, -0.6634, 0.2261), (1.863, -1.242, 0.2197), (-1.242, -1.863, 0.03347), (-0.6634, -1.99, 0.02709), (6.08e-08, -2.046, 0.02428), (0.6634, -1.99, 0.02709), (1.242, -1.863, 0.03347), (1.242, -1.863, 0.2197), (0.6634, -1.99, 0.2261), (-6.117e-08, -2.046, 0.2289), (-0.6634, -1.99, 0.2261), (-1.242, -1.863, 0.2197), (-1.34, 1.34, 0.228), (-1.432, 0.716, 0.2356), (-1.472, 8.393e-08, 0.239), (-1.432, -0.716, 0.2356), (-1.34, -1.34, 0.228), (-0.716, 1.432, 0.2358), (-0.7651, 0.7651, 0.2449), (-0.7867, 3.998e-08, 0.2489), (-0.7651, -0.7651, 0.2449), (-0.716, -1.432, 0.2358), (4.47e-08, 1.472, 0.2393), (2.98e-08, 0.7866, 0.249), (-2.98e-08, 0.0, 0.2533), (-2.98e-08, -0.7866, 0.249), (-4.47e-08, -1.472, 0.2393), (0.716, 1.432, 0.2358), (0.7651, 0.7651, 0.2449), (0.7867, -3.998e-08, 0.2489), (0.7651, -0.7651, 0.2449), (0.716, -1.432, 0.2358), (1.34, 1.34, 0.228), (1.432, 0.716, 0.2356), (1.472, -8.393e-08, 0.239), (1.432, -0.716, 0.2356), (1.34, -1.34, 0.228), (-1.34, 1.34, 0.02524), (-0.716, 1.432, 0.01756), (-9.386e-08, 1.472, 0.01418), (0.716, 1.432, 0.01756), (1.34, 1.34, 0.02524), (-1.432, 0.716, 0.01737), (-0.7651, 0.7651, 0.008306), (-5.985e-08, 0.7867, 0.004319), (0.7651, 0.7651, 0.008306), (1.432, 0.716, 0.01737), (-1.472, -3.725e-08, 0.01388), (-0.7866, -2.98e-08, 0.004172), (-2.98e-08, 8.941e-08, -9.651e-05), (0.7866, 2.98e-08, 0.004172), (1.472, 5.96e-08, 0.01388), (-1.432, -0.716, 0.01737), (-0.7651, -0.7651, 0.008306), (2.477e-10, -0.7867, 0.004319), (0.7651, -0.7651, 0.008306), (1.432, -0.716, 0.01737), (-1.34, -1.34, 0.02524), (-0.716, -1.432, 0.01756), (3.426e-08, -1.472, 0.01418), (0.716, -1.432, 0.01756), (1.34, -1.34, 0.02524)], [], [(18, 27, 3, 2), (8, 17, 7, 6), (28, 37, 5, 4), (38, 47, 1, 0), (2, 3, 13, 12), (12, 13, 14, 11), (11, 14, 15, 10), (10, 15, 16, 9), (9, 16, 17, 8), (0, 1, 23, 22), (22, 23, 24, 21), (21, 24, 25, 20), (20, 25, 26, 19), (19, 26, 27, 18), (6, 7, 33, 32), (32, 33, 34, 31), (31, 34, 35, 30), (30, 35, 36, 29), (29, 36, 37, 28), (4, 5, 43, 42), (42, 43, 44, 41), (41, 44, 45, 40), (40, 45, 46, 39), (39, 46, 47, 38), (27, 48, 13, 3), (48, 53, 14, 13), (53, 58, 15, 14), (58, 63, 16, 15), (63, 68, 17, 16), (68, 33, 7, 17), (26, 49, 48, 27), (49, 54, 53, 48), (54, 59, 58, 53), (59, 64, 63, 58), (64, 69, 68, 63), (69, 34, 33, 68), (25, 50, 49, 26), (50, 55, 54, 49), (55, 60, 59, 54), (60, 65, 64, 59), (65, 70, 69, 64), (70, 35, 34, 69), (24, 51, 50, 25), (51, 56, 55, 50), (56, 61, 60, 55), (61, 66, 65, 60), (66, 71, 70, 65), (71, 36, 35, 70), (23, 52, 51, 24), (52, 57, 56, 51), (57, 62, 61, 56), (62, 67, 66, 61), (67, 72, 71, 66), (72, 37, 36, 71), (1, 47, 52, 23), (47, 46, 57, 52), (46, 45, 62, 57), (45, 44, 67, 62), (44, 43, 72, 67), (43, 5, 37, 72), (12, 73, 18, 2), (73, 78, 19, 18), (78, 83, 20, 19), (83, 88, 21, 20), (88, 93, 22, 21), (93, 38, 0, 22), (11, 74, 73, 12), (74, 79, 78, 73), (79, 84, 83, 78), (84, 89, 88, 83), (89, 94, 93, 88), (94, 39, 38, 93), (10, 75, 74, 11), (75, 80, 79, 74), (80, 85, 84, 79), (85, 90, 89, 84), (90, 95, 94, 89), (95, 40, 39, 94), (9, 76, 75, 10), (76, 81, 80, 75), (81, 86, 85, 80), (86, 91, 90, 85), (91, 96, 95, 90), (96, 41, 40, 95), (8, 77, 76, 9), (77, 82, 81, 76), (82, 87, 86, 81), (87, 92, 91, 86), (92, 97, 96, 91), (97, 42, 41, 96), (6, 32, 77, 8), (32, 31, 82, 77), (31, 30, 87, 82), (30, 29, 92, 87), (29, 28, 97, 92), (28, 4, 42, 97)])
me_cube_002.polygons.foreach_set('use_smooth', [True] * 96)
me_cube_002.polygons.foreach_set('material_index', [2, 2, 2, 2, 3, 2, 3, 2, 3, 3, 2, 3, 2, 3, 3, 2, 3, 2, 3, 3, 2, 3, 2, 3, 1, 0, 1, 0, 1, 0, 0, 1, 0, 1, 0, 1, 1, 0, 1, 0, 1, 0, 0, 1, 0, 1, 0, 1, 1, 0, 1, 0, 1, 0, 0, 1, 0, 1, 0, 1, 0, 0, 0, 0, 0, 0, 0, 0, 0, 0, 0, 0, 0, 0, 0, 0, 0, 0, 0, 0, 0, 0, 0, 0, 0, 0, 0, 0, 0, 0, 0, 0, 0, 0, 0, 0])
_uv = me_cube_002.uv_layers.new(name='UVMap')
_uv.uv.foreach_set('vector', [0.375, 0.2083, 0.625, 0.2083, 0.625, 0.25, 0.375, 0.25, 0.375, 0.4583, 0.625, 0.4583, 0.625, 0.5, 0.375, 0.5, 0.375, 0.7083, 0.625, 0.7083, 0.625, 0.75, 0.375, 0.75, 0.375, 0.9583, 0.625, 0.9583, 0.625, 1.0, 0.375, 1.0, 0.375, 0.25, 0.625, 0.25, 0.625, 0.2917, 0.375, 0.2917, 0.375, 0.2917, 0.625, 0.2917, 0.625, 0.3333, 0.375, 0.3333, 0.375, 0.3333, 0.625, 0.3333, 0.625, 0.375, 0.375, 0.375, 0.375, 0.375, 0.625, 0.375, 0.625, 0.4167, 0.375, 0.4167, 0.375, 0.4167, 0.625, 0.4167, 0.625, 0.4583, 0.375, 0.4583, 0.375, 0.0, 0.625, 0.0, 0.625, 0.04167, 0.375, 0.04167, 0.375, 0.04167, 0.625, 0.04167, 0.625, 0.08333, 0.375, 0.08333, 0.375, 0.08333, 0.625, 0.08333, 0.625, 0.125, 0.375, 0.125, 0.375, 0.125, 0.625, 0.125, 0.625, 0.1667, 0.375, 0.1667, 0.375, 0.1667, 0.625, 0.1667, 0.625, 0.2083, 0.375, 0.2083, 0.375, 0.5, 0.625, 0.5, 0.625, 0.5417, 0.375, 0.5417, 0.375, 0.5417, 0.625, 0.5417, 0.625, 0.5833, 0.375, 0.5833, 0.375, 0.5833, 0.625, 0.5833, 0.625, 0.625, 0.375, 0.625, 0.375, 0.625, 0.625, 0.625, 0.625, 0.6667, 0.375, 0.6667, 0.375, 0.6667, 0.625, 0.6667, 0.625, 0.7083, 0.375, 0.7083, 0.375, 0.75, 0.625, 0.75, 0.625, 0.7917, 0.375, 0.7917, 0.375, 0.7917, 0.625, 0.7917, 0.625, 0.8333, 0.375, 0.8333, 0.375, 0.8333, 0.625, 0.8333, 0.625, 0.875, 0.375, 0.875, 0.375, 0.875, 0.625, 0.875, 0.625, 0.9167, 0.375, 0.9167, 0.375, 0.9167, 0.625, 0.9167, 0.625, 0.9583, 0.375, 0.9583, 0.625, 0.2083, 0.625, 0.3333, 0.625, 0.2917, 0.625, 0.25, 0.625, 0.3333, 0.625, 0.3878, 0.625, 0.3333, 0.625, 0.2917, 0.625, 0.3878, 0.625, 0.4286, 0.625, 0.375, 0.625, 0.3333, 0.625, 0.4286, 0.625, 0.4647, 0.625, 0.4167, 0.625, 0.375, 0.625, 0.4647, 0.625, 0.5, 0.625, 0.4583, 0.625, 0.4167, 0.625, 0.5, 0.625, 0.5417, 0.625, 0.5, 0.625, 0.4583, 0.625, 0.1667, 0.625, 0.3429, 0.625, 0.3333, 0.625, 0.2083, 0.625, 0.3429, 0.625, 0.4167, 0.625, 0.3878, 0.625, 0.3333, 0.625, 0.4167, 0.625, 0.4632, 0.625, 0.4286, 0.625, 0.3878, 0.625, 0.4632, 0.625, 0.5, 0.625, 0.4647, 0.625, 0.4286, 0.625, 0.5, 0.625, 0.5353, 0.625, 0.5, 0.625, 0.4647, 0.625, 0.5353, 0.625, 0.5833, 0.625, 0.5417, 0.625, 0.5, 0.625, 0.125, 0.625, 0.3571, 0.625, 0.3429, 0.625, 0.1667, 0.625, 0.3571, 0.625, 0.4485, 0.625, 0.4167, 0.625, 0.3429, 0.625, 0.4485, 0.625, 0.5, 0.625, 0.4632, 0.625, 0.4167, 0.625, 0.5, 0.625, 0.5368, 0.625, 0.5, 0.625, 0.4632, 0.625, 0.5368, 0.625, 0.5714, 0.625, 0.5353, 0.625, 0.5, 0.625, 0.5714, 0.625, 0.625, 0.625, 0.5833, 0.625, 0.5353, 0.625, 0.08333, 0.625, 0.3942, 0.625, 0.3571, 0.625, 0.125, 0.625, 0.3942, 0.625, 0.5, 0.625, 0.4485, 0.625, 0.3571, 0.625, 0.5, 0.625, 0.5515, 0.625, 0.5, 0.625, 0.4485, 0.625, 0.5515, 0.625, 0.5833, 0.625, 0.5368, 0.625, 0.5, 0.625, 0.5833, 0.625, 0.6122, 0.625, 0.5714, 0.625, 0.5368, 0.625, 0.6122, 0.625, 0.6667, 0.625, 0.625, 0.625, 0.5714, 0.625, 0.04167, 0.625, 0.5, 0.625, 0.3942, 0.625, 0.08333, 0.625, 0.5, 0.625, 0.6058, 0.625, 0.5, 0.625, 0.3942, 0.625, 0.6058, 0.625, 0.6429, 0.625, 0.5515, 0.625, 0.5, 0.625, 0.6429, 0.625, 0.6571, 0.625, 0.5833, 0.625, 0.5515, 0.625, 0.6571, 0.625, 0.6667, 0.625, 0.6122, 0.625, 0.5833, 0.625, 0.6667, 0.625, 0.7083, 0.625, 0.6667, 0.625, 0.6122, 0.625, 0.0, 0.625, 0.9583, 0.625, 0.5, 0.625, 0.04167, 0.625, 0.9583, 0.625, 0.9167, 0.625, 0.6058, 0.625, 0.5, 0.625, 0.9167, 0.625, 0.875, 0.625, 0.6429, 0.625, 0.6058, 0.625, 0.875, 0.625, 0.8333, 0.625, 0.6571, 0.625, 0.6429, 0.625, 0.8333, 0.625, 0.7917, 0.625, 0.6667, 0.625, 0.6571, 0.625, 0.7917, 0.625, 0.75, 0.625, 0.7083, 0.625, 0.6667, 0.375, 0.2917, 0.375, 0.3333, 0.375, 0.2083, 0.375, 0.25, 0.375, 0.3333, 0.375, 0.3429, 0.375, 0.1667, 0.375, 0.2083, 0.375, 0.3429, 0.375, 0.3571, 0.375, 0.125, 0.375, 0.1667, 0.375, 0.3571, 0.375, 0.3942, 0.375, 0.08333, 0.375, 0.125, 0.375, 0.3942, 0.375, 0.5, 0.375, 0.04167, 0.375, 0.08333, 0.375, 0.5, 0.375, 0.9583, 0.375, 0.0, 0.375, 0.04167, 0.375, 0.3333, 0.375, 0.3878, 0.375, 0.3333, 0.375, 0.2917, 0.375, 0.3878, 0.375, 0.4167, 0.375, 0.3429, 0.375, 0.3333, 0.375, 0.4167, 0.375, 0.4485, 0.375, 0.3571, 0.375, 0.3429, 0.375, 0.4485, 0.375, 0.5, 0.375, 0.3942, 0.375, 0.3571, 0.375, 0.5, 0.375, 0.6058, 0.375, 0.5, 0.375, 0.3942, 0.375, 0.6058, 0.375, 0.9167, 0.375, 0.9583, 0.375, 0.5, 0.375, 0.375, 0.375, 0.4286, 0.375, 0.3878, 0.375, 0.3333, 0.375, 0.4286, 0.375, 0.4632, 0.375, 0.4167, 0.375, 0.3878, 0.375, 0.4632, 0.375, 0.5, 0.375, 0.4485, 0.375, 0.4167, 0.375, 0.5, 0.375, 0.5515, 0.375, 0.5, 0.375, 0.4485, 0.375, 0.5515, 0.375, 0.6429, 0.375, 0.6058, 0.375, 0.5, 0.375, 0.6429, 0.375, 0.875, 0.375, 0.9167, 0.375, 0.6058, 0.375, 0.4167, 0.375, 0.4647, 0.375, 0.4286, 0.375, 0.375, 0.375, 0.4647, 0.375, 0.5, 0.375, 0.4632, 0.375, 0.4286, 0.375, 0.5, 0.375, 0.5368, 0.375, 0.5, 0.375, 0.4632, 0.375, 0.5368, 0.375, 0.5833, 0.375, 0.5515, 0.375, 0.5, 0.375, 0.5833, 0.375, 0.6571, 0.375, 0.6429, 0.375, 0.5515, 0.375, 0.6571, 0.375, 0.8333, 0.375, 0.875, 0.375, 0.6429, 0.375, 0.4583, 0.375, 0.5, 0.375, 0.4647, 0.375, 0.4167, 0.375, 0.5, 0.375, 0.5353, 0.375, 0.5, 0.375, 0.4647, 0.375, 0.5353, 0.375, 0.5714, 0.375, 0.5368, 0.375, 0.5, 0.375, 0.5714, 0.375, 0.6122, 0.375, 0.5833, 0.375, 0.5368, 0.375, 0.6122, 0.375, 0.6667, 0.375, 0.6571, 0.375, 0.5833, 0.375, 0.6667, 0.375, 0.7917, 0.375, 0.8333, 0.375, 0.6571, 0.375, 0.5, 0.375, 0.5417, 0.375, 0.5, 0.375, 0.4583, 0.375, 0.5417, 0.375, 0.5833, 0.375, 0.5353, 0.375, 0.5, 0.375, 0.5833, 0.375, 0.625, 0.375, 0.5714, 0.375, 0.5353, 0.375, 0.625, 0.375, 0.6667, 0.375, 0.6122, 0.375, 0.5714, 0.375, 0.6667, 0.375, 0.7083, 0.375, 0.6667, 0.375, 0.6122, 0.375, 0.7083, 0.375, 0.75, 0.375, 0.7917, 0.375, 0.6667])
me_cube_002.materials.append(mat_fpv_base)
me_cube_002.materials.append(mat_fpv_baseaccent)
me_cube_002.materials.append(mat_fpv_baseborder)
me_cube_002.materials.append(mat_fpv_baseborderaccent)
me_cube_002.update()
me_cube_003 = bpy.data.meshes.new('Cube.003')
me_cube_003.from_pydata([(-2.1, -0.2, -0.03), (-2.1, -0.2, 0.03), (-2.1, 0.2, -0.03), (-2.1, 0.2, 0.03), (2.1, -0.2, -0.03), (2.1, -0.2, 0.03), (2.1, 0.2, -0.03), (2.1, 0.2, 0.03), (1.8, 0.2, -0.03), (1.5, 0.2, -0.03), (1.2, 0.2, -0.03), (0.9, 0.2, -0.03), (0.6, 0.2, -0.03), (0.3, 0.2, -0.03), (-2.98e-08, 0.2, -0.03), (-0.3, 0.2, -0.03), (-0.6, 0.2, -0.03), (-0.9, 0.2, -0.03), (-1.2, 0.2, -0.03), (-1.5, 0.2, -0.03), (-1.8, 0.2, -0.03), (-1.8, 0.2, 0.03), (-1.5, 0.2, 0.03), (-1.2, 0.2, 0.03), (-0.9, 0.2, 0.03), (-0.6, 0.2, 0.03), (-0.3, 0.2, 0.03), (2.98e-08, 0.2, 0.03), (0.3, 0.2, 0.03), (0.6, 0.2, 0.03), (0.9, 0.2, 0.03), (1.2, 0.2, 0.03), (1.5, 0.2, 0.03), (1.8, 0.2, 0.03), (-1.8, -0.2, -0.03), (-1.5, -0.2, -0.03), (-1.2, -0.2, -0.03), (-0.9, -0.2, -0.03), (-0.6, -0.2, -0.03), (-0.3, -0.2, -0.03), (2.98e-08, -0.2, -0.03), (0.3, -0.2, -0.03), (0.6, -0.2, -0.03), (0.9, -0.2, -0.03), (1.2, -0.2, -0.03), (1.5, -0.2, -0.03), (1.8, -0.2, -0.03), (1.8, -0.2, 0.03), (1.5, -0.2, 0.03), (1.2, -0.2, 0.03), (0.9, -0.2, 0.03), (0.6, -0.2, 0.03), (0.3, -0.2, 0.03), (-2.98e-08, -0.2, 0.03), (-0.3, -0.2, 0.03), (-0.6, -0.2, 0.03), (-0.9, -0.2, 0.03), (-1.2, -0.2, 0.03), (-1.5, -0.2, 0.03), (-1.8, -0.2, 0.03), (-2.151, 0.23, -0.0345), (-2.151, -0.23, -0.0345), (-2.151, -0.23, 0.0345), (-2.151, 0.23, 0.0345), (2.151, 0.23, 0.0345), (2.151, 0.23, -0.0345), (2.151, -0.23, -0.0345), (2.151, -0.23, 0.0345), (-2.215, 0.23, -0.0345), (-2.215, -0.23, -0.0345), (-2.215, -0.23, 0.0345), (-2.215, 0.23, 0.0345), (2.215, 0.23, 0.0345), (2.215, 0.23, -0.0345), (2.215, -0.23, -0.0345), (2.215, -0.23, 0.0345), (-2.282, 0.161, -0.02415), (-2.282, -0.161, -0.02415), (-2.282, -0.161, 0.02415), (-2.282, 0.161, 0.02415), (2.282, 0.161, 0.02415), (2.282, 0.161, -0.02415), (2.282, -0.161, -0.02415), (2.282, -0.161, 0.02415)], [], [(3, 2, 60, 63), (8, 33, 7, 6), (4, 6, 65, 66), (34, 59, 1, 0), (8, 6, 4, 46), (21, 3, 1, 59), (7, 33, 47, 5), (33, 32, 48, 47), (32, 31, 49, 48), (31, 30, 50, 49), (30, 29, 51, 50), (29, 28, 52, 51), (28, 27, 53, 52), (27, 26, 54, 53), (26, 25, 55, 54), (25, 24, 56, 55), (24, 23, 57, 56), (23, 22, 58, 57), (22, 21, 59, 58), (2, 20, 34, 0), (20, 19, 35, 34), (19, 18, 36, 35), (18, 17, 37, 36), (17, 16, 38, 37), (16, 15, 39, 38), (15, 14, 40, 39), (14, 13, 41, 40), (13, 12, 42, 41), (12, 11, 43, 42), (11, 10, 44, 43), (10, 9, 45, 44), (9, 8, 46, 45), (4, 5, 47, 46), (46, 47, 48, 45), (45, 48, 49, 44), (44, 49, 50, 43), (43, 50, 51, 42), (42, 51, 52, 41), (41, 52, 53, 40), (40, 53, 54, 39), (39, 54, 55, 38), (38, 55, 56, 37), (37, 56, 57, 36), (36, 57, 58, 35), (35, 58, 59, 34), (2, 3, 21, 20), (20, 21, 22, 19), (19, 22, 23, 18), (18, 23, 24, 17), (17, 24, 25, 16), (16, 25, 26, 15), (15, 26, 27, 14), (14, 27, 28, 13), (13, 28, 29, 12), (12, 29, 30, 11), (11, 30, 31, 10), (10, 31, 32, 9), (9, 32, 33, 8), (61, 62, 70, 69), (63, 60, 68, 71), (0, 1, 62, 61), (7, 5, 67, 64), (6, 7, 64, 65), (1, 3, 63, 62), (2, 0, 61, 60), (5, 4, 66, 67), (73, 72, 80, 81), (72, 75, 83, 80), (64, 67, 75, 72), (65, 64, 72, 73), (62, 63, 71, 70), (60, 61, 69, 68), (67, 66, 74, 75), (66, 65, 73, 74), (77, 78, 79, 76), (81, 80, 83, 82), (70, 71, 79, 78), (68, 69, 77, 76), (75, 74, 82, 83), (74, 73, 81, 82), (71, 68, 76, 79), (69, 70, 78, 77)])
me_cube_003.polygons.foreach_set('use_smooth', [True] * 82)
me_cube_003.polygons.foreach_set('material_index', [2, 0, 2, 1, 0, 1, 0, 1, 0, 1, 0, 1, 0, 1, 0, 1, 0, 1, 0, 1, 0, 1, 0, 1, 0, 1, 0, 1, 0, 1, 0, 1, 0, 1, 0, 1, 0, 1, 0, 1, 0, 1, 0, 1, 0, 1, 0, 1, 0, 1, 0, 1, 0, 1, 0, 1, 0, 1, 4, 4, 2, 2, 2, 2, 2, 2, 2, 2, 4, 4, 4, 4, 4, 4, 3, 3, 2, 2, 2, 2, 2, 2])
_k = set([(0, 1), (0, 2), (1, 3), (2, 3), (4, 5), (4, 6), (5, 7), (6, 7)])
me_cube_003.attributes.new('sharp_edge', 'BOOLEAN', 'EDGE').data.foreach_set('value', [ (min(e.vertices), max(e.vertices)) in _k for e in me_cube_003.edges])
_uv = me_cube_003.uv_layers.new(name='UVMap')
_uv.uv.foreach_set('vector', [0.625, 0.25, 0.375, 0.25, 0.375, 0.25, 0.625, 0.25, 0.375, 0.4821, 0.625, 0.4821, 0.625, 0.5, 0.375, 0.5, 0.375, 0.75, 0.375, 0.5, 0.375, 0.5, 0.375, 0.75, 0.375, 0.9821, 0.625, 0.9821, 0.625, 1.0, 0.375, 1.0, 0.3571, 0.5, 0.375, 0.5, 0.375, 0.75, 0.3571, 0.75, 0.8571, 0.5, 0.875, 0.5, 0.875, 0.75, 0.8571, 0.75, 0.625, 0.5, 0.6429, 0.5, 0.6429, 0.75, 0.625, 0.75, 0.6429, 0.5, 0.6607, 0.5, 0.6607, 0.75, 0.6429, 0.75, 0.6607, 0.5, 0.6786, 0.5, 0.6786, 0.75, 0.6607, 0.75, 0.6786, 0.5, 0.6964, 0.5, 0.6964, 0.75, 0.6786, 0.75, 0.6964, 0.5, 0.7143, 0.5, 0.7143, 0.75, 0.6964, 0.75, 0.7143, 0.5, 0.7321, 0.5, 0.7321, 0.75, 0.7143, 0.75, 0.7321, 0.5, 0.75, 0.5, 0.75, 0.75, 0.7321, 0.75, 0.75, 0.5, 0.7679, 0.5, 0.7679, 0.75, 0.75, 0.75, 0.7679, 0.5, 0.7857, 0.5, 0.7857, 0.75, 0.7679, 0.75, 0.7857, 0.5, 0.8036, 0.5, 0.8036, 0.75, 0.7857, 0.75, 0.8036, 0.5, 0.8214, 0.5, 0.8214, 0.75, 0.8036, 0.75, 0.8214, 0.5, 0.8393, 0.5, 0.8393, 0.75, 0.8214, 0.75, 0.8393, 0.5, 0.8571, 0.5, 0.8571, 0.75, 0.8393, 0.75, 0.125, 0.5, 0.1429, 0.5, 0.1429, 0.75, 0.125, 0.75, 0.1429, 0.5, 0.1607, 0.5, 0.1607, 0.75, 0.1429, 0.75, 0.1607, 0.5, 0.1786, 0.5, 0.1786, 0.75, 0.1607, 0.75, 0.1786, 0.5, 0.1964, 0.5, 0.1964, 0.75, 0.1786, 0.75, 0.1964, 0.5, 0.2143, 0.5, 0.2143, 0.75, 0.1964, 0.75, 0.2143, 0.5, 0.2321, 0.5, 0.2321, 0.75, 0.2143, 0.75, 0.2321, 0.5, 0.25, 0.5, 0.25, 0.75, 0.2321, 0.75, 0.25, 0.5, 0.2679, 0.5, 0.2679, 0.75, 0.25, 0.75, 0.2679, 0.5, 0.2857, 0.5, 0.2857, 0.75, 0.2679, 0.75, 0.2857, 0.5, 0.3036, 0.5, 0.3036, 0.75, 0.2857, 0.75, 0.3036, 0.5, 0.3214, 0.5, 0.3214, 0.75, 0.3036, 0.75, 0.3214, 0.5, 0.3393, 0.5, 0.3393, 0.75, 0.3214, 0.75, 0.3393, 0.5, 0.3571, 0.5, 0.3571, 0.75, 0.3393, 0.75, 0.375, 0.75, 0.625, 0.75, 0.625, 0.7679, 0.375, 0.7679, 0.375, 0.7679, 0.625, 0.7679, 0.625, 0.7857, 0.375, 0.7857, 0.375, 0.7857, 0.625, 0.7857, 0.625, 0.8036, 0.375, 0.8036, 0.375, 0.8036, 0.625, 0.8036, 0.625, 0.8214, 0.375, 0.8214, 0.375, 0.8214, 0.625, 0.8214, 0.625, 0.8393, 0.375, 0.8393, 0.375, 0.8393, 0.625, 0.8393, 0.625, 0.8571, 0.375, 0.8571, 0.375, 0.8571, 0.625, 0.8571, 0.625, 0.875, 0.375, 0.875, 0.375, 0.875, 0.625, 0.875, 0.625, 0.8929, 0.375, 0.8929, 0.375, 0.8929, 0.625, 0.8929, 0.625, 0.9107, 0.375, 0.9107, 0.375, 0.9107, 0.625, 0.9107, 0.625, 0.9286, 0.375, 0.9286, 0.375, 0.9286, 0.625, 0.9286, 0.625, 0.9464, 0.375, 0.9464, 0.375, 0.9464, 0.625, 0.9464, 0.625, 0.9643, 0.375, 0.9643, 0.375, 0.9643, 0.625, 0.9643, 0.625, 0.9821, 0.375, 0.9821, 0.375, 0.25, 0.625, 0.25, 0.625, 0.2679, 0.375, 0.2679, 0.375, 0.2679, 0.625, 0.2679, 0.625, 0.2857, 0.375, 0.2857, 0.375, 0.2857, 0.625, 0.2857, 0.625, 0.3036, 0.375, 0.3036, 0.375, 0.3036, 0.625, 0.3036, 0.625, 0.3214, 0.375, 0.3214, 0.375, 0.3214, 0.625, 0.3214, 0.625, 0.3393, 0.375, 0.3393, 0.375, 0.3393, 0.625, 0.3393, 0.625, 0.3571, 0.375, 0.3571, 0.375, 0.3571, 0.625, 0.3571, 0.625, 0.375, 0.375, 0.375, 0.375, 0.375, 0.625, 0.375, 0.625, 0.3929, 0.375, 0.3929, 0.375, 0.3929, 0.625, 0.3929, 0.625, 0.4107, 0.375, 0.4107, 0.375, 0.4107, 0.625, 0.4107, 0.625, 0.4286, 0.375, 0.4286, 0.375, 0.4286, 0.625, 0.4286, 0.625, 0.4464, 0.375, 0.4464, 0.375, 0.4464, 0.625, 0.4464, 0.625, 0.4643, 0.375, 0.4643, 0.375, 0.4643, 0.625, 0.4643, 0.625, 0.4821, 0.375, 0.4821, 0.375, 1.0, 0.625, 1.0, 0.625, 1.0, 0.375, 1.0, 0.625, 0.25, 0.375, 0.25, 0.375, 0.25, 0.625, 0.25, 0.375, 1.0, 0.625, 1.0, 0.625, 1.0, 0.375, 1.0, 0.625, 0.5, 0.625, 0.75, 0.625, 0.75, 0.625, 0.5, 0.375, 0.5, 0.625, 0.5, 0.625, 0.5, 0.375, 0.5, 0.875, 0.75, 0.875, 0.5, 0.875, 0.5, 0.875, 0.75, 0.125, 0.5, 0.125, 0.75, 0.125, 0.75, 0.125, 0.5, 0.625, 0.75, 0.375, 0.75, 0.375, 0.75, 0.625, 0.75, 0.375, 0.5, 0.625, 0.5, 0.625, 0.5, 0.375, 0.5, 0.625, 0.5, 0.625, 0.75, 0.625, 0.75, 0.625, 0.5, 0.625, 0.5, 0.625, 0.75, 0.625, 0.75, 0.625, 0.5, 0.375, 0.5, 0.625, 0.5, 0.625, 0.5, 0.375, 0.5, 0.875, 0.75, 0.875, 0.5, 0.875, 0.5, 0.875, 0.75, 0.125, 0.5, 0.125, 0.75, 0.125, 0.75, 0.125, 0.5, 0.625, 0.75, 0.375, 0.75, 0.375, 0.75, 0.625, 0.75, 0.375, 0.75, 0.375, 0.5, 0.375, 0.5, 0.375, 0.75, 0.375, 0.0, 0.625, 0.0, 0.625, 0.25, 0.375, 0.25, 0.375, 0.5, 0.625, 0.5, 0.625, 0.75, 0.375, 0.75, 0.875, 0.75, 0.875, 0.5, 0.875, 0.5, 0.875, 0.75, 0.125, 0.5, 0.125, 0.75, 0.125, 0.75, 0.125, 0.5, 0.625, 0.75, 0.375, 0.75, 0.375, 0.75, 0.625, 0.75, 0.375, 0.75, 0.375, 0.5, 0.375, 0.5, 0.375, 0.75, 0.625, 0.25, 0.375, 0.25, 0.375, 0.25, 0.625, 0.25, 0.375, 1.0, 0.625, 1.0, 0.625, 1.0, 0.375, 1.0])
me_cube_003.materials.append(mat_fpv_color)
me_cube_003.materials.append(mat_fpv_accent)
me_cube_003.materials.append(mat_fpv_border)
me_cube_003.materials.append(mat_fpv_borderlip)
me_cube_003.materials.append(mat_fpv_borderaccent)
me_cube_003.update()

# ---- objects
ob_fpv_polecone = bpy.data.objects.new('FPV_PoleCone', me_cylinder)
ob_fpv_hoop = bpy.data.objects.new('FPV_Hoop', me_cube_001)
ob_fpv_base = bpy.data.objects.new('FPV_Base', me_cube_002)
ob_fpv_bar = bpy.data.objects.new('FPV_Bar', me_cube_003)

# ---- transforms, parenting, visibility, modifiers, constraints
ob_fpv_polecone.location = (0.0, 0.0, 0.0)
_m = ob_fpv_polecone.modifiers.new('Smooth by Angle', 'NODES')
_m.node_group = ng_smooth_by_angle
_m.use_pin_to_last = True
_m.show_group_selector = False
ob_fpv_hoop.location = (0.0, 0.0, 0.0)
_m = ob_fpv_hoop.modifiers.new('Smooth by Angle', 'NODES')
_m.node_group = ng_smooth_by_angle
_m.use_pin_to_last = True
_m.show_group_selector = False
ob_fpv_base.location = (0.0, 0.0, 0.0)
_m = ob_fpv_base.modifiers.new('Smooth by Angle', 'NODES')
_m.node_group = ng_smooth_by_angle
_m.use_pin_to_last = True
_m.show_group_selector = False
ob_fpv_bar.location = (0.0, 0.0, 0.0)
_m = ob_fpv_bar.modifiers.new('Smooth by Angle', 'NODES')
_m.node_group = ng_smooth_by_angle
_m.use_pin_to_last = True
_m.show_group_selector = False

# ---- collection membership
col_dronestuffs.objects.link(ob_fpv_polecone)
col_dronestuffs.objects.link(ob_fpv_hoop)
col_dronestuffs.objects.link(ob_fpv_base)
col_dronestuffs.objects.link(ob_fpv_bar)

# ---- scene / render settings (as saved in the file)
scene.frame_start = 1; scene.frame_end = 250; scene.frame_set(1)
scene.render.engine = 'BLENDER_WORKBENCH'
scene.render.ppm_factor = 130.6
scene.render.bake_bias = 0.0
scene.render.bake_samples = 0
scene.cycles.sampling_pattern = 'TABULATED_SOBOL'
scene.eevee.use_volume_custom_range = False
bpy.context.view_layer.update()

# ---- added for rendering (the .blend has no active camera and no usable light): camera, sun
cam_auto = bpy.data.cameras.new('AutoCamera')
cam_auto.lens = 50.0
cam_auto.sensor_width = 36.0
cam_auto.clip_end = 1000.0
ob_auto_camera = bpy.data.objects.new('AutoCamera', cam_auto)
scene.collection.objects.link(ob_auto_camera)
ob_auto_camera.location = (9.1734, -11.0081, 9.31072)
ob_auto_camera.rotation_euler = (1.09748, -7.21219e-08, 0.694738)
scene.camera = ob_auto_camera
light_auto_sun = bpy.data.lights.new('AutoSun', 'SUN')
light_auto_sun.energy = 3.0
light_auto_sun.angle = 0.0523599
ob_auto_sun = bpy.data.objects.new('AutoSun', light_auto_sun)
scene.collection.objects.link(ob_auto_sun)
ob_auto_sun.rotation_euler = (0.872665, 0.174533, 0.523599)
bpy.context.view_layer.update()
